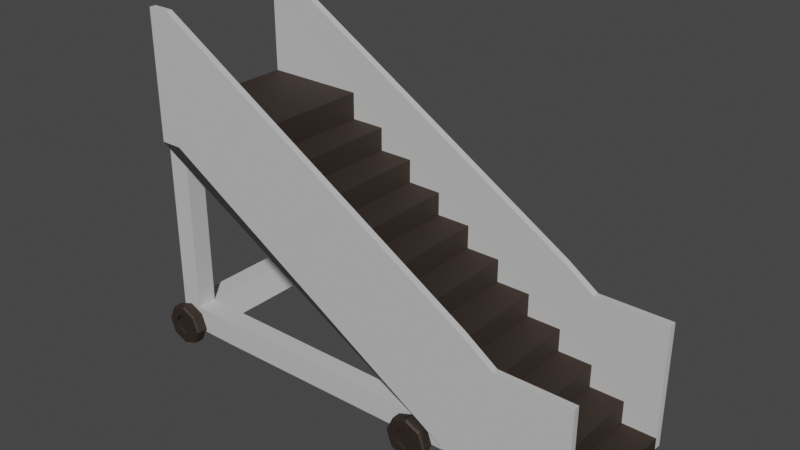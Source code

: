 # Source: StairCar.blend  (saved by Blender 3.3.6; exported with 4.5.12 LTS)
import bpy
from mathutils import Matrix  # noqa: F401  (used for matrix-valued properties, if any)

bpy.ops.wm.read_factory_settings(use_empty=True)
scene = bpy.context.scene
scene.name = 'Scene'

# ---- collections
col_collection = bpy.data.collections.new('Collection'); scene.collection.children.link(col_collection)

# ---- images (referenced by path relative to the original .blend; pixels are not part of the script)
import os
ASSET_DIR = os.environ.get("B2B_ASSET_DIR", "")  # directory of the original .blend (textures are referenced by path, not embedded)
HERE = os.path.dirname(os.path.abspath(__file__))  # packed textures are extracted next to this script under _unpacked/

def load_image(name, relpath, width, height, colorspace="sRGB"):
    """Load a texture the original file referenced (path relative to the .blend, or extracted next to this script)."""
    p = next((c for c in (os.path.join(HERE, relpath), os.path.join(ASSET_DIR, relpath)) if relpath and os.path.exists(c)), "")
    if p:
        img = bpy.data.images.load(p, check_existing=True)
        img.name = name
    else:  # same state as the original file: an image datablock whose file is absent (Cycles renders it pink)
        img = bpy.data.images.new(name, width, height)
        img.source = "FILE"
        img.filepath = "//" + (relpath or name)
    img.colorspace_settings.name = colorspace
    return img
img_image = load_image('Image', '', 1024, 1024, 'Non-Color')

# ---- materials (node trees are filled in below, after node groups)
mat_main = bpy.data.materials.new('Main')
mat_main.use_transparent_shadow = False
mat_main.diffuse_color = (0.898, 0.898, 0.898, 1.0)
mat_main.roughness = 0.7622
mat_main.specular_intensity = 1.0
mat_main.metallic = 1.0
mat_dark = bpy.data.materials.new('Dark')
mat_dark.use_transparent_shadow = False
mat_dark.diffuse_color = (0.09804, 0.07451, 0.06275, 1.0)
mat_dark.roughness = 0.7622
mat_dark.specular_intensity = 1.0
mat_dark.metallic = 1.0
mat_sec = bpy.data.materials.new('Sec')
mat_sec.use_transparent_shadow = False
mat_sec.diffuse_color = (0.1059, 0.4039, 0.0, 1.0)
mat_sec.roughness = 0.7622
mat_sec.specular_intensity = 1.0
mat_sec.metallic = 1.0

# ---- material node trees
mat_main.use_nodes = True; mat_main.node_tree.nodes.clear()
_N = mat_main.node_tree.nodes; _L = mat_main.node_tree.links
n0 = _N.new('ShaderNodeBsdfPrincipled'); n0.name = 'Principled BSDF'; n0.location = (10, 300)
n0.distribution = 'GGX'
n0.subsurface_method = 'RANDOM_WALK_SKIN'
n0.inputs[0].default_value = (0.7084, 0.7084, 0.7084, 1.0)
n0.inputs[2].default_value = 0.7622
n0.inputs[3].default_value = 1.45
n0.inputs[13].default_value = 1.0
n0.inputs[27].default_value = (0.0, 0.0, 0.0, 1.0)
n0.inputs[28].default_value = 1.0
n1 = _N.new('ShaderNodeOutputMaterial'); n1.name = 'Material Output'; n1.location = (300, 300)
n2 = _N.new('ShaderNodeNormalMap'); n2.name = 'Normal Map'; n2.location = (-300, -300)
n2.label = 'Normal/Map'
n3 = _N.new('ShaderNodeTexImage'); n3.name = 'Image Texture'; n3.location = (-300, 300)
n3.image = img_image
_L.new(n0.outputs[0], n1.inputs[0])
_L.new(n2.outputs[0], n0.inputs[5])
_L.new(n3.outputs[0], n0.inputs[1])
n1.is_active_output = True
mat_dark.use_nodes = True; mat_dark.node_tree.nodes.clear()
_N = mat_dark.node_tree.nodes; _L = mat_dark.node_tree.links
n0 = _N.new('ShaderNodeBsdfPrincipled'); n0.name = 'Principled BSDF'; n0.location = (10, 300)
n0.distribution = 'GGX'
n0.subsurface_method = 'RANDOM_WALK_SKIN'
n0.inputs[0].default_value = (0.09804, 0.07451, 0.06275, 1.0)
n0.inputs[1].default_value = 1.0
n0.inputs[2].default_value = 0.7622
n0.inputs[3].default_value = 1.45
n0.inputs[13].default_value = 1.0
n0.inputs[27].default_value = (0.0, 0.0, 0.0, 1.0)
n0.inputs[28].default_value = 1.0
n1 = _N.new('ShaderNodeOutputMaterial'); n1.name = 'Material Output'; n1.location = (300, 300)
n2 = _N.new('ShaderNodeNormalMap'); n2.name = 'Normal Map'; n2.location = (-300, -300)
n2.label = 'Normal/Map'
_L.new(n0.outputs[0], n1.inputs[0])
_L.new(n2.outputs[0], n0.inputs[5])
n1.is_active_output = True
mat_sec.use_nodes = True; mat_sec.node_tree.nodes.clear()
_N = mat_sec.node_tree.nodes; _L = mat_sec.node_tree.links
n0 = _N.new('ShaderNodeBsdfPrincipled'); n0.name = 'Principled BSDF'; n0.location = (10, 300)
n0.distribution = 'GGX'
n0.subsurface_method = 'RANDOM_WALK_SKIN'
n0.inputs[1].default_value = 1.0
n0.inputs[2].default_value = 0.7622
n0.inputs[3].default_value = 1.45
n0.inputs[13].default_value = 1.0
n0.inputs[27].default_value = (0.0, 0.0, 0.0, 1.0)
n0.inputs[28].default_value = 1.0
n1 = _N.new('ShaderNodeOutputMaterial'); n1.name = 'Material Output'; n1.location = (300, 300)
n2 = _N.new('ShaderNodeNormalMap'); n2.name = 'Normal Map'; n2.location = (-300, -300)
n2.label = 'Normal/Map'
n3 = _N.new('ShaderNodeBrightContrast'); n3.name = 'Bright/Contrast'; n3.location = (-300, 600)
n3.inputs[0].default_value = (0.0382, 0.09306, 0.2502, 1.0)
_L.new(n0.outputs[0], n1.inputs[0])
_L.new(n2.outputs[0], n0.inputs[5])
_L.new(n3.outputs[0], n0.inputs[0])
n1.is_active_output = True

# ---- world
world_world = bpy.data.worlds.new('World'); scene.world = world_world
world_world.use_nodes = True; world_world.node_tree.nodes.clear()
_N = world_world.node_tree.nodes; _L = world_world.node_tree.links
n0 = _N.new('ShaderNodeOutputWorld'); n0.name = 'World Output'; n0.location = (300, 300)
n1 = _N.new('ShaderNodeBackground'); n1.name = 'Background'; n1.location = (10, 300)
n1.inputs[0].default_value = (0.05088, 0.05088, 0.05088, 1.0)
_L.new(n1.outputs[0], n0.inputs[0])
n0.is_active_output = True
world_world.color = (0.05088, 0.05088, 0.05088)
world_world.use_sun_shadow = False
world_world.sun_shadow_jitter_overblur = 0.0

# ---- meshes
me_airplane_004 = bpy.data.meshes.new('Airplane.004')
me_airplane_004.from_pydata([(0.03962, 0.2788, -0.0009398), (0.02907, 0.2503, -0.0009137), (0.001478, 0.2377, -0.0008453), (-0.02698, 0.2482, -0.0007746), (-0.03964, 0.2758, -0.000743), (-0.02908, 0.3043, -0.0007691), (-0.001494, 0.3169, -0.0008375), (0.02696, 0.3064, -0.0009082), (0.1278, 0.2821, -0.1433), (0.09365, 0.1901, -0.1432), (0.004444, 0.1491, -0.143), (-0.08758, 0.1833, -0.1428), (-0.1285, 0.2725, -0.1427), (-0.09438, 0.3645, -0.1428), (-0.005166, 0.4054, -0.143), (0.08686, 0.3713, -0.1432), (0.1279, 0.2821, -0.1054), (0.09375, 0.1901, -0.1053), (0.004538, 0.1491, -0.1051), (-0.08749, 0.1833, -0.1048), (-0.1284, 0.2725, -0.1047), (-0.09428, 0.3645, -0.1048), (-0.005072, 0.4054, -0.105), (0.08695, 0.3713, -0.1053), (0.2493, 0.2866, -0.01959), (0.2294, 0.2859, 0.0002598), (0.1829, 0.1076, -0.01943), (0.1683, 0.1212, 0.0004106), (0.009295, 0.02797, -0.019), (0.008596, 0.04793, 0.0008066), (-0.1697, 0.09438, -0.01855), (-0.1561, 0.109, 0.001216), (-0.2494, 0.2679, -0.01835), (-0.2294, 0.2687, 0.001398), (-0.183, 0.447, -0.01852), (-0.1683, 0.4334, 0.001248), (-0.009402, 0.5266, -0.01895), (-0.008604, 0.5067, 0.0008516), (0.1696, 0.4602, -0.01939), (0.1561, 0.4456, 0.0004425), (0.249, 0.2866, -0.1236), (0.229, 0.2859, -0.1436), (0.1826, 0.1076, -0.1235), (0.1679, 0.1212, -0.1434), (0.009037, 0.02797, -0.123), (0.008239, 0.04793, -0.143), (-0.17, 0.09438, -0.1226), (-0.1565, 0.109, -0.1426), (-0.2496, 0.2679, -0.1224), (-0.2297, 0.2687, -0.1424), (-0.1832, 0.447, -0.1226), (-0.1686, 0.4334, -0.1426), (-0.00966, 0.5266, -0.123), (-0.008961, 0.5067, -0.143), (0.1694, 0.4602, -0.1234), (0.1557, 0.4456, -0.1434), (5.191, -0.01476, 0.002761), (0.8848, 2.905, 0.002759), (0.8848, 2.905, 1.682), (4.789, 0.1241, 0.002761), (4.379, 0.3979, 0.002761), (3.969, 0.6718, 0.00276), (3.559, 0.9457, 0.00276), (3.149, 1.22, 0.00276), (2.739, 1.493, 0.00276), (2.329, 1.767, 0.00276), (1.919, 2.043, 0.002759), (1.509, 2.315, 0.002759), (1.099, 2.589, 0.002759), (1.099, 2.589, 1.682), (1.509, 2.315, 1.682), (1.919, 2.043, 1.682), (2.329, 1.767, 1.682), (2.739, 1.493, 1.682), (3.149, 1.22, 1.682), (3.559, 0.9457, 1.682), (3.969, 0.6718, 1.682), (4.379, 0.3979, 1.682), (4.789, 0.1241, 1.682), (1.099, 2.905, 0.002759), (5.191, 0.1241, 1.682), (5.191, 0.1241, 0.002761), (4.789, 0.3979, 0.002761), (4.379, 0.6718, 0.002761), (3.969, 0.9457, 0.00276), (3.559, 1.22, 0.00276), (3.149, 1.493, 0.00276), (2.739, 1.767, 0.00276), (2.329, 2.039, 0.00276), (1.919, 2.315, 0.002759), (1.509, 2.589, 0.002759), (1.099, 2.905, 1.682), (1.509, 2.589, 1.682), (1.919, 2.315, 1.682), (2.329, 2.039, 1.682), (2.739, 1.767, 1.682), (3.149, 1.493, 1.682), (3.559, 1.22, 1.682), (3.969, 0.9457, 1.682), (4.379, 0.6718, 1.682), (4.789, 0.3979, 1.682), (-0.1083, 2.905, 0.002759), (-0.1083, 2.905, 1.682), (-0.1083, 2.554, 0.002759), (4.326, 0.2625, 0.002761), (3.422, 0.5206, 0.00276), (3.422, 0.5206, 1.682), (0.1429, 2.554, 0.2312), (0.1429, 2.554, 1.454), (-0.1083, 2.554, 0.2312), (-0.1083, 2.554, 1.454), (3.786, 0.2625, 1.454), (3.786, 0.2625, 0.2312), (3.415, 0.5206, 1.454), (3.415, 0.5206, 0.2312), (0.1429, 0.5104, 1.454), (0.1429, 0.5104, 1.682), (-0.1147, 0.5104, 1.454), (-0.1147, 0.5104, 1.682), (-0.1147, 0.5104, 0.002759), (0.1429, 0.5104, 0.002759), (0.1429, 0.5104, 0.2312), (-0.1147, 0.5104, 0.2312), (0.6368, 0.2094, 1.682), (0.2467, 0.2094, 0.2312), (0.6368, 0.2094, 0.002759), (0.2467, 0.2094, 1.454), (-0.1147, 0.2094, 1.122), (-0.1147, 0.2094, 1.682), (-0.1147, 0.2094, 0.002759), (-0.1147, 0.2094, 0.5626), (5.191, -0.01476, 1.682), (0.1429, 2.554, 0.002759), (0.1429, 2.554, 1.682), (-0.1083, 2.554, 1.682), (4.326, 0.2625, 1.682), (4.331, -0.01476, -0.07984), (3.539, 0.4986, -0.07984), (5.196, -0.01476, -0.07984), (5.196, -0.01476, 1.76), (0.148, 2.554, -0.07984), (0.148, 2.554, 1.76), (-0.1083, 2.554, -0.07984), (-0.1083, 2.554, 1.76), (4.331, -0.01476, 1.76), (3.539, 0.4986, 1.76), (3.955, 1.743, 0.00276), (4.326, 1.485, 1.682), (5.191, 1.485, 1.682), (0.1429, 4.054, 0.002759), (0.1429, 4.054, 1.682), (-0.1083, 4.054, 1.682), (-0.1083, 4.054, 0.002758), (3.955, 1.743, 1.682), (5.191, 1.485, 0.002761), (4.326, 1.485, 0.00276), (4.331, 1.485, -0.07984), (4.331, 1.485, 1.76), (5.196, 1.485, 1.76), (3.96, 1.743, -0.07984), (0.148, 4.054, -0.07984), (0.148, 4.054, 1.76), (-0.1083, 4.054, 1.76), (-0.1083, 4.054, -0.07984), (3.96, 1.743, 1.76), (5.196, 1.485, -0.07984), (-0.03963, 0.2788, 1.686), (-0.02907, 0.2503, 1.686), (-0.001483, 0.2377, 1.686), (0.02697, 0.2482, 1.686), (0.03963, 0.2758, 1.686), (0.02908, 0.3043, 1.686), (0.001489, 0.3169, 1.686), (-0.02697, 0.3064, 1.686), (-0.1278, 0.2821, 1.829), (-0.09366, 0.1901, 1.828), (-0.00445, 0.1491, 1.828), (0.08757, 0.1833, 1.828), (0.1285, 0.2725, 1.828), (0.09437, 0.3645, 1.828), (0.005161, 0.4054, 1.828), (-0.08686, 0.3713, 1.828), (-0.1279, 0.2821, 1.791), (-0.09375, 0.1901, 1.79), (-0.004544, 0.1491, 1.79), (0.08748, 0.1833, 1.79), (0.1284, 0.2725, 1.79), (0.09428, 0.3645, 1.79), (0.005067, 0.4054, 1.79), (-0.08696, 0.3713, 1.79), (-0.2493, 0.2866, 1.705), (-0.2294, 0.2859, 1.685), (-0.1829, 0.1076, 1.705), (-0.1683, 0.1212, 1.685), (-0.009301, 0.02797, 1.704), (-0.008601, 0.04793, 1.684), (0.1697, 0.09438, 1.704), (0.1561, 0.109, 1.684), (0.2494, 0.2679, 1.704), (0.2294, 0.2687, 1.684), (0.183, 0.447, 1.704), (0.1683, 0.4334, 1.684), (0.009397, 0.5266, 1.704), (0.008599, 0.5067, 1.684), (-0.1696, 0.4602, 1.705), (-0.1561, 0.4456, 1.685), (-0.249, 0.2866, 1.809), (-0.229, 0.2859, 1.829), (-0.1826, 0.1076, 1.809), (-0.1679, 0.1212, 1.829), (-0.009043, 0.02797, 1.808), (-0.008244, 0.04793, 1.828), (0.17, 0.09439, 1.808), (0.1565, 0.109, 1.828), (0.2496, 0.2679, 1.808), (0.2297, 0.2687, 1.828), (0.1832, 0.447, 1.808), (0.1686, 0.4334, 1.828), (0.009655, 0.5266, 1.808), (0.008956, 0.5067, 1.828), (-0.1694, 0.4602, 1.809), (-0.1557, 0.4456, 1.829), (3.311, 0.2788, 1.686), (3.321, 0.2503, 1.686), (3.349, 0.2377, 1.686), (3.377, 0.2482, 1.686), (3.39, 0.2758, 1.686), (3.379, 0.3043, 1.686), (3.352, 0.3169, 1.686), (3.323, 0.3064, 1.686), (3.223, 0.2821, 1.829), (3.257, 0.1901, 1.828), (3.346, 0.1491, 1.828), (3.438, 0.1833, 1.828), (3.479, 0.2725, 1.828), (3.445, 0.3645, 1.828), (3.356, 0.4054, 1.828), (3.264, 0.3713, 1.828), (3.222, 0.2821, 1.791), (3.257, 0.1901, 1.79), (3.346, 0.1491, 1.79), (3.438, 0.1833, 1.79), (3.479, 0.2725, 1.79), (3.445, 0.3645, 1.79), (3.355, 0.4054, 1.79), (3.263, 0.3713, 1.79), (3.101, 0.2866, 1.705), (3.121, 0.2859, 1.685), (3.168, 0.1076, 1.705), (3.182, 0.1212, 1.685), (3.341, 0.02797, 1.704), (3.342, 0.04793, 1.684), (3.52, 0.09438, 1.704), (3.506, 0.109, 1.684), (3.6, 0.2679, 1.704), (3.58, 0.2687, 1.684), (3.533, 0.447, 1.704), (3.519, 0.4334, 1.684), (3.36, 0.5266, 1.704), (3.359, 0.5067, 1.684), (3.181, 0.4602, 1.705), (3.194, 0.4456, 1.685), (3.101, 0.2866, 1.809), (3.121, 0.2859, 1.829), (3.168, 0.1076, 1.809), (3.182, 0.1212, 1.829), (3.341, 0.02797, 1.808), (3.342, 0.04793, 1.828), (3.52, 0.09439, 1.808), (3.507, 0.109, 1.828), (3.6, 0.2679, 1.808), (3.58, 0.2687, 1.828), (3.534, 0.447, 1.808), (3.519, 0.4334, 1.828), (3.36, 0.5266, 1.808), (3.359, 0.5067, 1.828), (3.181, 0.4602, 1.809), (3.195, 0.4456, 1.829), (3.39, 0.2788, -0.0009345), (3.379, 0.2503, -0.0009085), (3.352, 0.2377, -0.0008401), (3.323, 0.2482, -0.0007694), (3.311, 0.2758, -0.0007378), (3.321, 0.3043, -0.0007639), (3.349, 0.3169, -0.0008323), (3.377, 0.3064, -0.000903), (3.478, 0.2821, -0.1433), (3.444, 0.1901, -0.1432), (3.355, 0.1491, -0.143), (3.263, 0.1833, -0.1428), (3.222, 0.2725, -0.1427), (3.256, 0.3645, -0.1428), (3.345, 0.4054, -0.143), (3.437, 0.3713, -0.1432), (3.478, 0.2821, -0.1054), (3.444, 0.1901, -0.1053), (3.355, 0.1491, -0.1051), (3.263, 0.1833, -0.1048), (3.222, 0.2725, -0.1047), (3.256, 0.3645, -0.1048), (3.345, 0.4054, -0.105), (3.437, 0.3713, -0.1053), (3.6, 0.2866, -0.01959), (3.58, 0.2859, 0.000265), (3.533, 0.1076, -0.01942), (3.519, 0.1212, 0.0004158), (3.36, 0.02797, -0.01899), (3.359, 0.04793, 0.0008118), (3.181, 0.09438, -0.01855), (3.194, 0.109, 0.001221), (3.101, 0.2679, -0.01835), (3.121, 0.2687, 0.001404), (3.167, 0.447, -0.01851), (3.182, 0.4334, 0.001253), (3.341, 0.5266, -0.01894), (3.342, 0.5067, 0.0008568), (3.52, 0.4602, -0.01939), (3.506, 0.4456, 0.0004477), (3.599, 0.2866, -0.1236), (3.579, 0.2859, -0.1436), (3.533, 0.1076, -0.1235), (3.518, 0.1212, -0.1434), (3.359, 0.02797, -0.123), (3.359, 0.04793, -0.143), (3.18, 0.09438, -0.1226), (3.194, 0.109, -0.1426), (3.101, 0.2679, -0.1224), (3.121, 0.2687, -0.1424), (3.167, 0.447, -0.1226), (3.182, 0.4334, -0.1426), (3.341, 0.5266, -0.123), (3.341, 0.5067, -0.143), (3.52, 0.4602, -0.1234), (3.506, 0.4456, -0.1434)], [], [(0, 25, 39, 7), (2, 29, 27, 1), (4, 33, 31, 3), (6, 37, 35, 5), (9, 17, 16, 8), (9, 43, 45, 10), (11, 19, 18, 10), (11, 47, 49, 12), (13, 21, 20, 12), (15, 23, 22, 14), (15, 55, 41, 8), (25, 27, 26, 24), (28, 44, 42, 26), (29, 31, 30, 28), (32, 48, 46, 30), (33, 35, 34, 32), (38, 54, 52, 36), (40, 42, 43, 41), (44, 46, 47, 45), (50, 52, 53, 51), (3, 31, 29, 2), (5, 35, 33, 4), (8, 16, 23, 15), (8, 41, 43, 9), (10, 18, 17, 9), (10, 45, 47, 11), (12, 20, 19, 11), (12, 49, 51, 13), (14, 22, 21, 13), (26, 42, 40, 24), (27, 29, 28, 26), (30, 46, 44, 28), (31, 33, 32, 30), (34, 50, 48, 32), (37, 39, 38, 36), (42, 44, 45, 43), (46, 48, 49, 47), (52, 54, 55, 53), (1, 27, 25, 0), (7, 39, 37, 6), (13, 51, 53, 14), (17, 18, 19, 20, 21, 22, 23, 16), (24, 38, 39, 25), (36, 52, 50, 34), (41, 55, 54, 40), (48, 50, 51, 49), (14, 53, 55, 15), (24, 40, 54, 38), (35, 37, 36, 34), (79, 57, 58, 91), (131, 80, 78, 100, 77, 99, 76, 98, 75, 97, 74, 96, 73, 95, 72, 94, 71, 93, 70, 92, 69, 91, 58, 133, 106, 135), (108, 133, 116, 115), (132, 57, 79, 68, 90, 67, 89, 66, 88, 65, 87, 64, 86, 63, 85, 62, 84, 61, 83, 60, 82, 59, 81, 56, 104, 105), (114, 107, 132, 105), (81, 59, 78, 80), (82, 60, 77, 100), (83, 61, 76, 99), (84, 62, 75, 98), (85, 63, 74, 97), (86, 64, 73, 96), (87, 65, 72, 95), (88, 66, 71, 94), (89, 67, 70, 93), (90, 68, 69, 92), (67, 90, 92, 70), (66, 89, 93, 71), (65, 88, 94, 72), (64, 87, 95, 73), (63, 86, 96, 74), (62, 85, 97, 75), (61, 84, 98, 76), (60, 83, 99, 77), (59, 82, 100, 78), (56, 81, 80, 131), (68, 79, 91, 69), (134, 102, 101, 103, 109, 110), (133, 58, 102, 134), (57, 132, 103, 101), (58, 57, 101, 102), (104, 112, 124, 125), (112, 114, 121, 124), (111, 113, 114, 112), (106, 133, 108, 113), (113, 108, 107, 114), (134, 110, 117, 118), (107, 108, 110, 109), (122, 117, 115, 121), (107, 109, 122, 121), (133, 134, 118, 116), (110, 108, 115, 117), (109, 103, 119, 122), (103, 132, 120, 119), (132, 107, 121, 120), (135, 106, 116, 123), (114, 105, 120, 121), (113, 111, 126, 115), (105, 104, 125, 120), (106, 113, 115, 116), (111, 135, 123, 126), (126, 123, 128, 127), (125, 124, 130, 129), (116, 118, 128, 123), (122, 130, 127, 117), (122, 119, 129, 130), (119, 120, 125, 129), (118, 117, 127, 128), (126, 124, 121, 115), (127, 130, 124, 126), (142, 163, 160, 140), (133, 150, 153, 106), (104, 155, 146, 105), (143, 162, 151, 134), (141, 161, 162, 143), (56, 154, 155, 104), (154, 165, 156, 155), (155, 156, 159, 146), (149, 160, 163, 152), (146, 159, 160, 149), (150, 161, 164, 153), (153, 164, 157, 147), (151, 162, 161, 150), (147, 157, 158, 148), (131, 148, 158, 139), (144, 157, 164, 145), (135, 147, 148, 131), (103, 152, 163, 142), (136, 156, 165, 138), (105, 146, 149, 132), (137, 105, 146, 159), (145, 164, 161, 141), (134, 151, 150, 133), (137, 159, 156, 136), (138, 165, 154, 56), (132, 149, 152, 103), (139, 158, 157, 144), (104, 136, 156, 155), (106, 153, 147, 135), (140, 160, 159, 137), (166, 191, 205, 173), (168, 195, 193, 167), (170, 199, 197, 169), (172, 203, 201, 171), (175, 183, 182, 174), (175, 209, 211, 176), (177, 185, 184, 176), (177, 213, 215, 178), (179, 187, 186, 178), (181, 189, 188, 180), (181, 221, 207, 174), (191, 193, 192, 190), (194, 210, 208, 192), (195, 197, 196, 194), (198, 214, 212, 196), (199, 201, 200, 198), (204, 220, 218, 202), (206, 208, 209, 207), (210, 212, 213, 211), (216, 218, 219, 217), (169, 197, 195, 168), (171, 201, 199, 170), (174, 182, 189, 181), (174, 207, 209, 175), (176, 184, 183, 175), (176, 211, 213, 177), (178, 186, 185, 177), (178, 215, 217, 179), (180, 188, 187, 179), (192, 208, 206, 190), (193, 195, 194, 192), (196, 212, 210, 194), (197, 199, 198, 196), (200, 216, 214, 198), (203, 205, 204, 202), (208, 210, 211, 209), (212, 214, 215, 213), (218, 220, 221, 219), (167, 193, 191, 166), (173, 205, 203, 172), (179, 217, 219, 180), (183, 184, 185, 186, 187, 188, 189, 182), (190, 204, 205, 191), (202, 218, 216, 200), (207, 221, 220, 206), (214, 216, 217, 215), (180, 219, 221, 181), (190, 206, 220, 204), (201, 203, 202, 200), (222, 247, 261, 229), (224, 251, 249, 223), (226, 255, 253, 225), (228, 259, 257, 227), (231, 239, 238, 230), (231, 265, 267, 232), (233, 241, 240, 232), (233, 269, 271, 234), (235, 243, 242, 234), (237, 245, 244, 236), (237, 277, 263, 230), (247, 249, 248, 246), (250, 266, 264, 248), (251, 253, 252, 250), (254, 270, 268, 252), (255, 257, 256, 254), (260, 276, 274, 258), (262, 264, 265, 263), (266, 268, 269, 267), (272, 274, 275, 273), (225, 253, 251, 224), (227, 257, 255, 226), (230, 238, 245, 237), (230, 263, 265, 231), (232, 240, 239, 231), (232, 267, 269, 233), (234, 242, 241, 233), (234, 271, 273, 235), (236, 244, 243, 235), (248, 264, 262, 246), (249, 251, 250, 248), (252, 268, 266, 250), (253, 255, 254, 252), (256, 272, 270, 254), (259, 261, 260, 258), (264, 266, 267, 265), (268, 270, 271, 269), (274, 276, 277, 275), (223, 249, 247, 222), (229, 261, 259, 228), (235, 273, 275, 236), (239, 240, 241, 242, 243, 244, 245, 238), (246, 260, 261, 247), (258, 274, 272, 256), (263, 277, 276, 262), (270, 272, 273, 271), (236, 275, 277, 237), (246, 262, 276, 260), (257, 259, 258, 256), (278, 303, 317, 285), (280, 307, 305, 279), (282, 311, 309, 281), (284, 315, 313, 283), (287, 295, 294, 286), (287, 321, 323, 288), (289, 297, 296, 288), (289, 325, 327, 290), (291, 299, 298, 290), (293, 301, 300, 292), (293, 333, 319, 286), (303, 305, 304, 302), (306, 322, 320, 304), (307, 309, 308, 306), (310, 326, 324, 308), (311, 313, 312, 310), (316, 332, 330, 314), (318, 320, 321, 319), (322, 324, 325, 323), (328, 330, 331, 329), (281, 309, 307, 280), (283, 313, 311, 282), (286, 294, 301, 293), (286, 319, 321, 287), (288, 296, 295, 287), (288, 323, 325, 289), (290, 298, 297, 289), (290, 327, 329, 291), (292, 300, 299, 291), (304, 320, 318, 302), (305, 307, 306, 304), (308, 324, 322, 306), (309, 311, 310, 308), (312, 328, 326, 310), (315, 317, 316, 314), (320, 322, 323, 321), (324, 326, 327, 325), (330, 332, 333, 331), (279, 305, 303, 278), (285, 317, 315, 284), (291, 329, 331, 292), (295, 296, 297, 298, 299, 300, 301, 294), (302, 316, 317, 303), (314, 330, 328, 312), (319, 333, 332, 318), (326, 328, 329, 327), (292, 331, 333, 293), (302, 318, 332, 316), (313, 315, 314, 312), (103, 142, 140, 137, 105, 132), (133, 106, 145, 141, 143, 134)])
me_airplane_004.polygons.foreach_set('material_index', [1, 1, 1, 1, 1, 1, 1, 1, 1, 1, 1, 1, 1, 1, 1, 1, 1, 1, 1, 1, 1, 1, 1, 1, 1, 1, 1, 1, 1, 1, 1, 1, 1, 1, 1, 1, 1, 1, 1, 1, 1, 1, 1, 1, 1, 1, 1, 1, 1, 1, 0, 0, 0, 0, 1, 1, 1, 1, 1, 1, 1, 1, 1, 1, 1, 1, 1, 1, 1, 1, 1, 1, 1, 1, 1, 0, 0, 0, 1, 0, 0, 0, 0, 0, 0, 0, 0, 0, 0, 0, 0, 0, 0, 0, 0, 0, 0, 0, 0, 0, 0, 0, 0, 0, 0, 0, 0, 0, 0, 0, 0, 0, 0, 0, 0, 0, 0, 0, 0, 0, 0, 0, 0, 0, 0, 0, 0, 0, 0, 0, 0, 0, 0, 0, 0, 0, 0, 0, 1, 1, 1, 1, 1, 1, 1, 1, 1, 1, 1, 1, 1, 1, 1, 1, 1, 1, 1, 1, 1, 1, 1, 1, 1, 1, 1, 1, 1, 1, 1, 1, 1, 1, 1, 1, 1, 1, 1, 1, 1, 1, 1, 1, 1, 1, 1, 1, 1, 1, 1, 1, 1, 1, 1, 1, 1, 1, 1, 1, 1, 1, 1, 1, 1, 1, 1, 1, 1, 1, 1, 1, 1, 1, 1, 1, 1, 1, 1, 1, 1, 1, 1, 1, 1, 1, 1, 1, 1, 1, 1, 1, 1, 1, 1, 1, 1, 1, 1, 1, 1, 1, 1, 1, 1, 1, 1, 1, 1, 1, 1, 1, 1, 1, 1, 1, 1, 1, 1, 1, 1, 1, 1, 1, 1, 1, 1, 1, 1, 1, 1, 1, 1, 1, 1, 1, 1, 1, 1, 1, 1, 1, 1, 1, 1, 1, 1, 0, 0])
_uv = me_airplane_004.uv_layers.new(name='UVMap')
_uv.uv.foreach_set('vector', [0.0, 0.0, 0.0, 0.0, 0.0, 0.0, 0.0, 0.0, 0.0, 0.0, 0.0, 0.0, 0.0, 0.0, 0.0, 0.0, 0.0, 0.0, 0.0, 0.0, 0.0, 0.0, 0.0, 0.0, 0.0, 0.0, 0.0, 0.0, 0.0, 0.0, 0.0, 0.0, 0.0, 0.0, 0.0, 0.0, 0.0, 0.0, 0.0, 0.0, 0.0, 0.0, 0.0, 0.0, 0.0, 0.0, 0.0, 0.0, 0.0, 0.0, 0.0, 0.0, 0.0, 0.0, 0.0, 0.0, 0.0, 0.0, 0.0, 0.0, 0.0, 0.0, 0.0, 0.0, 0.0, 0.0, 0.0, 0.0, 0.0, 0.0, 0.0, 0.0, 0.0, 0.0, 0.0, 0.0, 0.0, 0.0, 0.0, 0.0, 0.0, 0.0, 0.0, 0.0, 0.0, 0.0, 0.0, 0.0, 0.0, 0.0, 0.0, 0.0, 0.0, 0.0, 0.0, 0.0, 0.0, 0.0, 0.0, 0.0, 0.0, 0.0, 0.0, 0.0, 0.0, 0.0, 0.0, 0.0, 0.0, 0.0, 0.0, 0.0, 0.0, 0.0, 0.0, 0.0, 0.0, 0.0, 0.0, 0.0, 0.0, 0.0, 0.0, 0.0, 0.0, 0.0, 0.0, 0.0, 0.0, 0.0, 0.0, 0.0, 0.0, 0.0, 0.0, 0.0, 0.0, 0.0, 0.0, 0.0, 0.0, 0.0, 0.0, 0.0, 0.0, 0.0, 0.0, 0.0, 0.0, 0.0, 0.0, 0.0, 0.0, 0.0, 0.0, 0.0, 0.0, 0.0, 0.0, 0.0, 0.0, 0.0, 0.0, 0.0, 0.0, 0.0, 0.0, 0.0, 0.0, 0.0, 0.0, 0.0, 0.0, 0.0, 0.0, 0.0, 0.0, 0.0, 0.0, 0.0, 0.0, 0.0, 0.0, 0.0, 0.0, 0.0, 0.0, 0.0, 0.0, 0.0, 0.0, 0.0, 0.0, 0.0, 0.0, 0.0, 0.0, 0.0, 0.0, 0.0, 0.0, 0.0, 0.0, 0.0, 0.0, 0.0, 0.0, 0.0, 0.0, 0.0, 0.0, 0.0, 0.0, 0.0, 0.0, 0.0, 0.0, 0.0, 0.0, 0.0, 0.0, 0.0, 0.0, 0.0, 0.0, 0.0, 0.0, 0.0, 0.0, 0.0, 0.0, 0.0, 0.0, 0.0, 0.0, 0.0, 0.0, 0.0, 0.0, 0.0, 0.0, 0.0, 0.0, 0.0, 0.0, 0.0, 0.0, 0.0, 0.0, 0.0, 0.0, 0.0, 0.0, 0.0, 0.0, 0.0, 0.0, 0.0, 0.0, 0.0, 0.0, 0.0, 0.0, 0.0, 0.0, 0.0, 0.0, 0.0, 0.0, 0.0, 0.0, 0.0, 0.0, 0.0, 0.0, 0.0, 0.0, 0.0, 0.0, 0.0, 0.0, 0.0, 0.0, 0.0, 0.0, 0.0, 0.0, 0.0, 0.0, 0.0, 0.0, 0.0, 0.0, 0.0, 0.0, 0.0, 0.0, 0.0, 0.0, 0.0, 0.0, 0.0, 0.0, 0.0, 0.0, 0.0, 0.0, 0.0, 0.0, 0.0, 0.0, 0.0, 0.0, 0.0, 0.0, 0.0, 0.0, 0.0, 0.0, 0.0, 0.0, 0.0, 0.0, 0.0, 0.0, 0.0, 0.0, 0.0, 0.0, 0.0, 0.0, 0.0, 0.0, 0.0, 0.0, 0.0, 0.0, 0.0, 0.0, 0.0, 0.0, 0.0, 0.0, 0.0, 0.0, 0.0, 0.0, 0.0, 0.0, 0.0, 0.0, 0.0, 0.0, 0.0, 0.0, 0.0, 0.0, 0.0, 0.0, 0.0, 0.0, 0.0, 0.0, 0.0, 0.0, 0.0, 0.0, 0.0, 0.0, 0.0, 0.0, 0.0, 0.0, 0.0, 0.0, 0.0, 0.0, 0.0, 0.0, 0.0, 0.0, 0.0, 0.0, 0.0, 0.0, 0.0, 0.0, 0.0, 0.0, 0.0, 0.0, 0.0, 0.0, 0.0, 0.0, 0.0, 0.0, 0.0, 0.0, 0.0, 0.6136, 0.0, 0.625, 0.0, 0.625, 0.25, 0.6136, 0.25, 0.375, 0.25, 0.3864, 0.2614, 0.3977, 0.2727, 0.4091, 0.2841, 0.4205, 0.2955, 0.4318, 0.3068, 0.4432, 0.3182, 0.4545, 0.3295, 0.4659, 0.3409, 0.4773, 0.3523, 0.4886, 0.3636, 0.5, 0.375, 0.5114, 0.3864, 0.5227, 0.3977, 0.5341, 0.4091, 0.5455, 0.4205, 0.5568, 0.4318, 0.5682, 0.4432, 0.5795, 0.4545, 0.5909, 0.4659, 0.6023, 0.4773, 0.6136, 0.4886, 0.625, 0.5, 0.375, 0.5, 0.375, 0.3876, 0.375, 0.375, 0.375, 0.5833, 0.375, 0.5, 0.375, 0.5, 0.375, 0.5833, 0.375, 0.75, 0.625, 1.0, 0.6136, 1.0, 0.6023, 1.0, 0.5909, 1.0, 0.5795, 1.0, 0.5682, 1.0, 0.5568, 1.0, 0.5455, 1.0, 0.5341, 1.0, 0.5227, 1.0, 0.5114, 1.0, 0.5, 1.0, 0.4886, 1.0, 0.4773, 1.0, 0.4659, 1.0, 0.4545, 1.0, 0.4432, 1.0, 0.4318, 1.0, 0.4205, 1.0, 0.4091, 1.0, 0.3977, 1.0, 0.3864, 1.0, 0.375, 1.0, 0.375, 0.875, 0.375, 0.8624, 0.2626, 0.6667, 0.375, 0.6667, 0.375, 0.75, 0.2626, 0.75, 0.3864, 0.0, 0.3977, 0.0, 0.3977, 0.25, 0.3864, 0.25, 0.4091, 0.0, 0.4205, 0.0, 0.4205, 0.25, 0.4091, 0.25, 0.4318, 0.0, 0.4432, 0.0, 0.4432, 0.25, 0.4318, 0.25, 0.4545, 0.0, 0.4659, 0.0, 0.4659, 0.25, 0.4545, 0.25, 0.4773, 0.0, 0.4886, 0.0, 0.4886, 0.25, 0.4773, 0.25, 0.5, 0.0, 0.5114, 0.0, 0.5114, 0.25, 0.5, 0.25, 0.5227, 0.0, 0.5341, 0.0, 0.5341, 0.25, 0.5227, 0.25, 0.5455, 0.0, 0.5568, 0.0, 0.5568, 0.25, 0.5455, 0.25, 0.5682, 0.0, 0.5795, 0.0, 0.5795, 0.25, 0.5682, 0.25, 0.5909, 0.0, 0.6023, 0.0, 0.6023, 0.25, 0.5909, 0.25, 0.5795, 0.0, 0.5909, 0.0, 0.5909, 0.25, 0.5795, 0.25, 0.5568, 0.0, 0.5682, 0.0, 0.5682, 0.25, 0.5568, 0.25, 0.5341, 0.0, 0.5455, 0.0, 0.5455, 0.25, 0.5341, 0.25, 0.5114, 0.0, 0.5227, 0.0, 0.5227, 0.25, 0.5114, 0.25, 0.4886, 0.0, 0.5, 0.0, 0.5, 0.25, 0.4886, 0.25, 0.4659, 0.0, 0.4773, 0.0, 0.4773, 0.25, 0.4659, 0.25, 0.4432, 0.0, 0.4545, 0.0, 0.4545, 0.25, 0.4432, 0.25, 0.4205, 0.0, 0.4318, 0.0, 0.4318, 0.25, 0.4205, 0.25, 0.3977, 0.0, 0.4091, 0.0, 0.4091, 0.25, 0.3977, 0.25, 0.375, 0.0, 0.3864, 0.0, 0.3864, 0.25, 0.375, 0.25, 0.6023, 0.0, 0.6136, 0.0, 0.6136, 0.25, 0.6023, 0.25, 0.375, 0.5, 0.625, 0.5, 0.625, 0.75, 0.375, 0.75, 0.375, 0.6667, 0.375, 0.5833, 0.375, 0.5, 0.625, 0.5, 0.625, 0.5, 0.375, 0.5, 0.625, 1.0, 0.375, 0.75, 0.375, 0.75, 0.625, 1.0, 0.625, 0.25, 0.625, 0.0, 0.625, 0.0, 0.625, 0.25, 0.25, 0.75, 0.25, 0.6667, 0.25, 0.6667, 0.25, 0.75, 0.25, 0.6667, 0.2626, 0.6667, 0.2626, 0.6667, 0.25, 0.6667, 0.25, 0.5833, 0.2626, 0.5833, 0.2626, 0.6667, 0.25, 0.6667, 0.2626, 0.5, 0.375, 0.5, 0.375, 0.5833, 0.2626, 0.5833, 0.2626, 0.5833, 0.375, 0.5833, 0.375, 0.6667, 0.2626, 0.6667, 0.375, 0.5, 0.375, 0.5833, 0.375, 0.5833, 0.375, 0.5, 0.375, 0.6667, 0.375, 0.5833, 0.375, 0.5833, 0.375, 0.6667, 0.375, 0.6667, 0.375, 0.5833, 0.375, 0.5833, 0.375, 0.6667, 0.375, 0.6667, 0.375, 0.6667, 0.375, 0.6667, 0.375, 0.6667, 0.375, 0.5, 0.375, 0.5, 0.375, 0.5, 0.375, 0.5, 0.375, 0.5833, 0.375, 0.5833, 0.375, 0.5833, 0.375, 0.5833, 0.375, 0.6667, 0.375, 0.75, 0.375, 0.75, 0.375, 0.6667, 0.375, 0.75, 0.375, 0.75, 0.375, 0.75, 0.375, 0.75, 0.375, 0.75, 0.375, 0.6667, 0.375, 0.6667, 0.375, 0.75, 0.375, 0.375, 0.375, 0.3876, 0.375, 0.3876, 0.375, 0.375, 0.2626, 0.6667, 0.2626, 0.75, 0.2626, 0.75, 0.2626, 0.6667, 0.2626, 0.5833, 0.25, 0.5833, 0.25, 0.5833, 0.2626, 0.5833, 0.375, 0.8624, 0.375, 0.875, 0.375, 0.875, 0.375, 0.8624, 0.2626, 0.5, 0.2626, 0.5833, 0.2626, 0.5833, 0.2626, 0.5, 0.25, 0.5833, 0.25, 0.5, 0.25, 0.5, 0.25, 0.5833, 0.375, 0.5833, 0.375, 0.5, 0.375, 0.5, 0.375, 0.5833, 0.375, 0.75, 0.375, 0.6667, 0.375, 0.6667, 0.375, 0.75, 0.375, 0.5, 0.375, 0.5, 0.375, 0.5, 0.375, 0.5, 0.375, 0.6667, 0.375, 0.6667, 0.375, 0.5833, 0.375, 0.5833, 0.375, 0.6667, 0.375, 0.75, 0.375, 0.75, 0.375, 0.6667, 0.375, 0.75, 0.375, 0.75, 0.375, 0.75, 0.375, 0.75, 0.375, 0.5, 0.375, 0.5833, 0.375, 0.5833, 0.375, 0.5, 0.25, 0.5833, 0.25, 0.6667, 0.2626, 0.6667, 0.375, 0.5833, 0.375, 0.5833, 0.375, 0.6667, 0.375, 0.6667, 0.25, 0.5833, 0.0, 0.0, 0.0, 0.0, 0.0, 0.0, 0.0, 0.0, 0.375, 0.5, 0.375, 0.5, 0.375, 0.3876, 0.375, 0.3876, 0.375, 0.875, 0.375, 0.875, 0.375, 0.8624, 0.375, 0.8624, 0.0, 0.0, 0.0, 0.0, 0.0, 0.0, 0.0, 0.0, 0.0, 0.0, 0.0, 0.0, 0.0, 0.0, 0.0, 0.0, 0.375, 1.0, 0.375, 1.0, 0.375, 0.875, 0.375, 0.875, 0.375, 1.0, 0.375, 1.0, 0.375, 0.875, 0.375, 0.875, 0.375, 0.875, 0.375, 0.875, 0.375, 0.8624, 0.375, 0.8624, 0.375, 0.75, 0.375, 0.75, 0.375, 0.75, 0.375, 0.75, 0.375, 0.8624, 0.375, 0.8624, 0.375, 0.75, 0.375, 0.75, 0.375, 0.5, 0.375, 0.5, 0.375, 0.3876, 0.375, 0.3876, 0.375, 0.3876, 0.375, 0.3876, 0.375, 0.375, 0.375, 0.375, 0.375, 0.5, 0.375, 0.5, 0.375, 0.5, 0.375, 0.5, 0.375, 0.375, 0.375, 0.375, 0.375, 0.25, 0.375, 0.25, 0.0, 0.0, 0.0, 0.0, 0.0, 0.0, 0.0, 0.0, 0.0, 0.0, 0.0, 0.0, 0.0, 0.0, 0.0, 0.0, 0.375, 0.375, 0.375, 0.375, 0.375, 0.25, 0.375, 0.25, 0.0, 0.0, 0.0, 0.0, 0.0, 0.0, 0.0, 0.0, 0.0, 0.0, 0.0, 0.0, 0.0, 0.0, 0.0, 0.0, 0.375, 0.8624, 0.375, 0.8624, 0.375, 0.75, 0.375, 0.75, 0.0, 0.0, 0.0, 0.0, 0.0, 0.0, 0.0, 0.0, 0.0, 0.0, 0.0, 0.0, 0.0, 0.0, 0.0, 0.0, 0.375, 0.5, 0.375, 0.5, 0.375, 0.5, 0.375, 0.5, 0.0, 0.0, 0.0, 0.0, 0.0, 0.0, 0.0, 0.0, 0.0, 0.0, 0.0, 0.0, 0.0, 0.0, 0.0, 0.0, 0.375, 0.75, 0.375, 0.75, 0.375, 0.75, 0.375, 0.75, 0.0, 0.0, 0.0, 0.0, 0.0, 0.0, 0.0, 0.0, 0.0, 0.0, 0.0, 0.0, 0.0, 0.0, 0.0, 0.0, 0.375, 0.3876, 0.375, 0.3876, 0.375, 0.375, 0.375, 0.375, 0.0, 0.0, 0.0, 0.0, 0.0, 0.0, 0.0, 0.0, 0.0, 0.0, 0.0, 0.0, 0.0, 0.0, 0.0, 0.0, 0.0, 0.0, 0.0, 0.0, 0.0, 0.0, 0.0, 0.0, 0.0, 0.0, 0.0, 0.0, 0.0, 0.0, 0.0, 0.0, 0.0, 0.0, 0.0, 0.0, 0.0, 0.0, 0.0, 0.0, 0.0, 0.0, 0.0, 0.0, 0.0, 0.0, 0.0, 0.0, 0.0, 0.0, 0.0, 0.0, 0.0, 0.0, 0.0, 0.0, 0.0, 0.0, 0.0, 0.0, 0.0, 0.0, 0.0, 0.0, 0.0, 0.0, 0.0, 0.0, 0.0, 0.0, 0.0, 0.0, 0.0, 0.0, 0.0, 0.0, 0.0, 0.0, 0.0, 0.0, 0.0, 0.0, 0.0, 0.0, 0.0, 0.0, 0.0, 0.0, 0.0, 0.0, 0.0, 0.0, 0.0, 0.0, 0.0, 0.0, 0.0, 0.0, 0.0, 0.0, 0.0, 0.0, 0.0, 0.0, 0.0, 0.0, 0.0, 0.0, 0.0, 0.0, 0.0, 0.0, 0.0, 0.0, 0.0, 0.0, 0.0, 0.0, 0.0, 0.0, 0.0, 0.0, 0.0, 0.0, 0.0, 0.0, 0.0, 0.0, 0.0, 0.0, 0.0, 0.0, 0.0, 0.0, 0.0, 0.0, 0.0, 0.0, 0.0, 0.0, 0.0, 0.0, 0.0, 0.0, 0.0, 0.0, 0.0, 0.0, 0.0, 0.0, 0.0, 0.0, 0.0, 0.0, 0.0, 0.0, 0.0, 0.0, 0.0, 0.0, 0.0, 0.0, 0.0, 0.0, 0.0, 0.0, 0.0, 0.0, 0.0, 0.0, 0.0, 0.0, 0.0, 0.0, 0.0, 0.0, 0.0, 0.0, 0.0, 0.0, 0.0, 0.0, 0.0, 0.0, 0.0, 0.0, 0.0, 0.0, 0.0, 0.0, 0.0, 0.0, 0.0, 0.0, 0.0, 0.0, 0.0, 0.0, 0.0, 0.0, 0.0, 0.0, 0.0, 0.0, 0.0, 0.0, 0.0, 0.0, 0.0, 0.0, 0.0, 0.0, 0.0, 0.0, 0.0, 0.0, 0.0, 0.0, 0.0, 0.0, 0.0, 0.0, 0.0, 0.0, 0.0, 0.0, 0.0, 0.0, 0.0, 0.0, 0.0, 0.0, 0.0, 0.0, 0.0, 0.0, 0.0, 0.0, 0.0, 0.0, 0.0, 0.0, 0.0, 0.0, 0.0, 0.0, 0.0, 0.0, 0.0, 0.0, 0.0, 0.0, 0.0, 0.0, 0.0, 0.0, 0.0, 0.0, 0.0, 0.0, 0.0, 0.0, 0.0, 0.0, 0.0, 0.0, 0.0, 0.0, 0.0, 0.0, 0.0, 0.0, 0.0, 0.0, 0.0, 0.0, 0.0, 0.0, 0.0, 0.0, 0.0, 0.0, 0.0, 0.0, 0.0, 0.0, 0.0, 0.0, 0.0, 0.0, 0.0, 0.0, 0.0, 0.0, 0.0, 0.0, 0.0, 0.0, 0.0, 0.0, 0.0, 0.0, 0.0, 0.0, 0.0, 0.0, 0.0, 0.0, 0.0, 0.0, 0.0, 0.0, 0.0, 0.0, 0.0, 0.0, 0.0, 0.0, 0.0, 0.0, 0.0, 0.0, 0.0, 0.0, 0.0, 0.0, 0.0, 0.0, 0.0, 0.0, 0.0, 0.0, 0.0, 0.0, 0.0, 0.0, 0.0, 0.0, 0.0, 0.0, 0.0, 0.0, 0.0, 0.0, 0.0, 0.0, 0.0, 0.0, 0.0, 0.0, 0.0, 0.0, 0.0, 0.0, 0.0, 0.0, 0.0, 0.0, 0.0, 0.0, 0.0, 0.0, 0.0, 0.0, 0.0, 0.0, 0.0, 0.0, 0.0, 0.0, 0.0, 0.0, 0.0, 0.0, 0.0, 0.0, 0.0, 0.0, 0.0, 0.0, 0.0, 0.0, 0.0, 0.0, 0.0, 0.0, 0.0, 0.0, 0.0, 0.0, 0.0, 0.0, 0.0, 0.0, 0.0, 0.0, 0.0, 0.0, 0.0, 0.0, 0.0, 0.0, 0.0, 0.0, 0.0, 0.0, 0.0, 0.0, 0.0, 0.0, 0.0, 0.0, 0.0, 0.0, 0.0, 0.0, 0.0, 0.0, 0.0, 0.0, 0.0, 0.0, 0.0, 0.0, 0.0, 0.0, 0.0, 0.0, 0.0, 0.0, 0.0, 0.0, 0.0, 0.0, 0.0, 0.0, 0.0, 0.0, 0.0, 0.0, 0.0, 0.0, 0.0, 0.0, 0.0, 0.0, 0.0, 0.0, 0.0, 0.0, 0.0, 0.0, 0.0, 0.0, 0.0, 0.0, 0.0, 0.0, 0.0, 0.0, 0.0, 0.0, 0.0, 0.0, 0.0, 0.0, 0.0, 0.0, 0.0, 0.0, 0.0, 0.0, 0.0, 0.0, 0.0, 0.0, 0.0, 0.0, 0.0, 0.0, 0.0, 0.0, 0.0, 0.0, 0.0, 0.0, 0.0, 0.0, 0.0, 0.0, 0.0, 0.0, 0.0, 0.0, 0.0, 0.0, 0.0, 0.0, 0.0, 0.0, 0.0, 0.0, 0.0, 0.0, 0.0, 0.0, 0.0, 0.0, 0.0, 0.0, 0.0, 0.0, 0.0, 0.0, 0.0, 0.0, 0.0, 0.0, 0.0, 0.0, 0.0, 0.0, 0.0, 0.0, 0.0, 0.0, 0.0, 0.0, 0.0, 0.0, 0.0, 0.0, 0.0, 0.0, 0.0, 0.0, 0.0, 0.0, 0.0, 0.0, 0.0, 0.0, 0.0, 0.0, 0.0, 0.0, 0.0, 0.0, 0.0, 0.0, 0.0, 0.0, 0.0, 0.0, 0.0, 0.0, 0.0, 0.0, 0.0, 0.0, 0.0, 0.0, 0.0, 0.0, 0.0, 0.0, 0.0, 0.0, 0.0, 0.0, 0.0, 0.0, 0.0, 0.0, 0.0, 0.0, 0.0, 0.0, 0.0, 0.0, 0.0, 0.0, 0.0, 0.0, 0.0, 0.0, 0.0, 0.0, 0.0, 0.0, 0.0, 0.0, 0.0, 0.0, 0.0, 0.0, 0.0, 0.0, 0.0, 0.0, 0.0, 0.0, 0.0, 0.0, 0.0, 0.0, 0.0, 0.0, 0.0, 0.0, 0.0, 0.0, 0.0, 0.0, 0.0, 0.0, 0.0, 0.0, 0.0, 0.0, 0.0, 0.0, 0.0, 0.0, 0.0, 0.0, 0.0, 0.0, 0.0, 0.0, 0.0, 0.0, 0.0, 0.0, 0.0, 0.0, 0.0, 0.0, 0.0, 0.0, 0.0, 0.0, 0.0, 0.0, 0.0, 0.0, 0.0, 0.0, 0.0, 0.0, 0.0, 0.0, 0.0, 0.0, 0.0, 0.0, 0.0, 0.0, 0.0, 0.0, 0.0, 0.0, 0.0, 0.0, 0.0, 0.0, 0.0, 0.0, 0.0, 0.0, 0.0, 0.0, 0.0, 0.0, 0.0, 0.0, 0.0, 0.0, 0.0, 0.0, 0.0, 0.0, 0.0, 0.0, 0.0, 0.0, 0.0, 0.0, 0.0, 0.0, 0.0, 0.0, 0.0, 0.0, 0.0, 0.0, 0.0, 0.0, 0.0, 0.0, 0.0, 0.0, 0.0, 0.0, 0.0, 0.0, 0.0, 0.0, 0.0, 0.0, 0.0, 0.0, 0.0, 0.0, 0.0, 0.0, 0.0, 0.0, 0.0, 0.0, 0.0, 0.0, 0.0, 0.0, 0.0, 0.0, 0.0, 0.0, 0.0, 0.0, 0.0, 0.0, 0.0, 0.0, 0.0, 0.0, 0.0, 0.0, 0.0, 0.0, 0.0, 0.0, 0.0, 0.0, 0.0, 0.0, 0.0, 0.0, 0.0, 0.0, 0.0, 0.0, 0.0, 0.0, 0.0, 0.0, 0.0, 0.0, 0.0, 0.0, 0.0, 0.0, 0.0, 0.0, 0.0, 0.0, 0.0, 0.0, 0.0, 0.0, 0.0, 0.0, 0.0, 0.0, 0.0, 0.0, 0.0, 0.0, 0.0, 0.0, 0.0, 0.0, 0.0, 0.0, 0.0, 0.0, 0.0, 0.0, 0.0, 0.0, 0.0, 0.0, 0.0, 0.0, 0.0, 0.0, 0.0, 0.0, 0.0, 0.0, 0.0, 0.0, 0.0, 0.0, 0.0, 0.0, 0.0, 0.0, 0.0, 0.0, 0.0, 0.0, 0.0, 0.0, 0.0, 0.0, 0.0, 0.0, 0.0, 0.0, 0.0, 0.0, 0.0, 0.0, 0.0, 0.0, 0.0, 0.0, 0.0, 0.0, 0.0, 0.0, 0.0, 0.0, 0.0, 0.0, 0.0, 0.0, 0.0, 0.0, 0.0, 0.0, 0.0, 0.0, 0.0, 0.0, 0.0, 0.0, 0.0, 0.0, 0.0, 0.0, 0.0, 0.0, 0.0, 0.0, 0.0, 0.0, 0.0, 0.0, 0.0, 0.0, 0.0, 0.0, 0.0, 0.0, 0.0, 0.0, 0.0, 0.0, 0.0, 0.0, 0.0, 0.0, 0.0, 0.0, 0.0, 0.0, 0.0, 0.0, 0.0, 0.0, 0.0, 0.0, 0.0, 0.0, 0.0, 0.0, 0.0, 0.0, 0.0, 0.0, 0.0, 0.0, 0.0, 0.0, 0.0, 0.0, 0.0, 0.0, 0.0, 0.0, 0.0, 0.0, 0.0, 0.0, 0.0, 0.0, 0.0, 0.0, 0.0, 0.0, 0.0, 0.0, 0.0, 0.0, 0.0, 0.0, 0.0, 0.0, 0.0, 0.0, 0.0, 0.0, 0.0, 0.0, 0.0, 0.0, 0.0, 0.0, 0.0, 0.0, 0.0, 0.0, 0.0, 0.0, 0.0, 0.0, 0.0, 0.0, 0.0, 0.0, 0.0, 0.0, 0.0, 0.0, 0.0, 0.0, 0.0, 0.0, 0.0, 0.0, 0.0, 0.0, 0.0, 0.0, 0.0, 0.0, 0.0, 0.0, 0.0, 0.0, 0.0, 0.0, 0.0, 0.0, 0.0, 0.0, 0.0, 0.0, 0.0, 0.0, 0.0, 0.0, 0.0, 0.0, 0.0, 0.0, 0.0, 0.0, 0.0, 0.0, 0.0, 0.0, 0.0, 0.0, 0.0, 0.0, 0.0, 0.0, 0.0, 0.0, 0.0, 0.0, 0.0, 0.0, 0.0, 0.0, 0.0, 0.0, 0.0, 0.0, 0.0, 0.0, 0.0, 0.0, 0.0, 0.0, 0.0, 0.0, 0.0, 0.0, 0.0, 0.0, 0.0, 0.0, 0.0, 0.0, 0.0, 0.0, 0.0, 0.0, 0.0, 0.0, 0.0, 0.0, 0.0, 0.0, 0.0, 0.0, 0.0, 0.0, 0.0, 0.0, 0.0, 0.0, 0.0, 0.0, 0.0, 0.0, 0.0, 0.0, 0.0, 0.0, 0.0, 0.0, 0.0, 0.0, 0.0, 0.0, 0.0, 0.0, 0.0, 0.0, 0.0, 0.0, 0.0, 0.0, 0.0, 0.0, 0.0, 0.0, 0.0, 0.0, 0.0, 0.0, 0.0, 0.0, 0.0, 0.0, 0.0, 0.0, 0.0, 0.0, 0.0, 0.0, 0.0, 0.0, 0.0, 0.0, 0.0, 0.0, 0.0, 0.0, 0.0, 0.0, 0.0, 0.0, 0.0, 0.0, 0.0, 0.0, 0.0, 0.0, 0.0, 0.0, 0.0, 0.0, 0.0, 0.0, 0.0, 0.0, 0.0, 0.0, 0.0, 0.0, 0.0, 0.0, 0.0, 0.0, 0.0, 0.0, 0.0, 0.0, 0.0, 0.0, 0.0, 0.0, 0.0, 0.0, 0.0, 0.0, 0.0, 0.0, 0.0, 0.0, 0.0, 0.0, 0.0, 0.0, 0.0, 0.0, 0.0, 0.0, 0.0, 0.0, 0.0, 0.0, 0.0, 0.0, 0.0, 0.0, 0.0, 0.0, 0.0, 0.0, 0.0, 0.0, 0.0, 0.0, 0.0, 0.0, 0.0, 0.0, 0.0, 0.0, 0.0, 0.0, 0.0, 0.0, 0.0, 0.0, 0.0, 0.0, 0.0, 0.0, 0.0, 0.0, 0.0, 0.0, 0.0, 0.0, 0.0, 0.0, 0.0, 0.0, 0.0, 0.0, 0.0, 0.0, 0.0, 0.0, 0.0, 0.0, 0.0, 0.0, 0.0, 0.0, 0.0, 0.0, 0.0, 0.0, 0.0, 0.0, 0.0, 0.0, 0.0, 0.0, 0.0, 0.0, 0.0, 0.0, 0.0, 0.0, 0.0, 0.0, 0.0, 0.0, 0.0, 0.0, 0.0, 0.0, 0.0, 0.0, 0.0, 0.0, 0.0, 0.0, 0.0, 0.0, 0.0, 0.0, 0.0, 0.0, 0.0, 0.0, 0.0, 0.0, 0.0, 0.0, 0.0, 0.0])
me_airplane_004.materials.append(mat_main)
me_airplane_004.materials.append(mat_dark)
me_airplane_004.materials.append(mat_sec)
me_airplane_004.update()
me_airplane_004.normals_split_custom_set([tuple(v) for v in zip(*[iter([-0.006173, -0.003977, 1.0, -0.006173, -0.003977, 1.0, -0.006173, -0.003977, 1.0, -0.006173, -0.003977, 1.0, -0.001489, 0.00865, 1.0, -0.001489, 0.00865, 1.0, -0.001489, 0.00865, 1.0, -0.001489, 0.00865, 1.0, 0.01114, 0.003966, 0.9999, 0.01114, 0.003966, 0.9999, 0.01114, 0.003966, 0.9999, 0.01114, 0.003966, 0.9999, 0.006454, -0.00866, 0.9999, 0.006454, -0.00866, 0.9999, 0.006454, -0.00866, 0.9999, 0.006454, -0.00866, 0.9999, -0.9376, 0.3478, 0.002332, -0.9376, 0.3478, 0.002332, -0.9376, 0.3478, 0.002332, -0.9376, 0.3478, 0.002332, -0.002482, 5.063e-06, -1.0, -0.002482, 5.063e-06, -1.0, -0.002482, 5.063e-06, -1.0, -0.002482, 5.063e-06, -1.0, 0.3478, 0.9376, -0.0008579, 0.3478, 0.9376, -0.0008579, 0.3478, 0.9376, -0.0008579, 0.3478, 0.9376, -0.0008579, -0.002482, 5.256e-06, -1.0, -0.002482, 5.256e-06, -1.0, -0.002482, 5.256e-06, -1.0, -0.002482, 5.256e-06, -1.0, 0.9376, -0.3478, -0.002328, 0.9376, -0.3478, -0.002328, 0.9376, -0.3478, -0.002328, 0.9376, -0.3478, -0.002328, -0.3478, -0.9376, 0.0008578, -0.3478, -0.9376, 0.0008578, -0.3478, -0.9376, 0.0008578, -0.3478, -0.9376, 0.0008578, -0.002482, 5.152e-06, -1.0, -0.002482, 5.152e-06, -1.0, -0.002482, 5.152e-06, -1.0, -0.002482, 5.152e-06, -1.0, 0.6875, -0.2544, 0.6801, 0.6875, -0.2544, 0.6801, 0.6875, -0.2544, 0.6801, 0.6875, -0.2544, 0.6801, 0.417, -0.9089, -0.00104, 0.417, -0.9089, -0.00104, 0.417, -0.9089, -0.00104, 0.417, -0.9089, -0.00104, -0.2527, -0.6859, 0.6824, -0.2527, -0.6859, 0.6824, -0.2527, -0.6859, 0.6824, -0.2527, -0.6859, 0.6824, -0.9089, -0.417, 0.002255, -0.9089, -0.417, 0.002255, -0.9089, -0.417, 0.002255, -0.9089, -0.417, 0.002255, -0.6842, 0.2544, 0.6835, -0.6842, 0.2544, 0.6835, -0.6842, 0.2544, 0.6835, -0.6842, 0.2544, 0.6835, 0.3478, 0.9376, -0.0008583, 0.3478, 0.9376, -0.0008583, 0.3478, 0.9376, -0.0008583, 0.3478, 0.9376, -0.0008583, 0.687, -0.2555, -0.6803, 0.687, -0.2555, -0.6803, 0.687, -0.2555, -0.6803, 0.687, -0.2555, -0.6803, -0.2571, -0.6887, -0.678, -0.2571, -0.6887, -0.678, -0.2571, -0.6887, -0.678, -0.2571, -0.6887, -0.678, -0.308, 0.6676, -0.6778, -0.308, 0.6676, -0.6778, -0.308, 0.6676, -0.6778, -0.308, 0.6676, -0.6778, 0.005794, 0.008923, 0.9999, 0.005794, 0.008923, 0.9999, 0.005794, 0.008923, 0.9999, 0.005794, 0.008923, 0.9999, 0.01141, -0.003317, 0.9999, 0.01141, -0.003317, 0.9999, 0.01141, -0.003317, 0.9999, 0.01141, -0.003317, 0.9999, -0.9089, -0.417, 0.002253, -0.9089, -0.417, 0.002253, -0.9089, -0.417, 0.002253, -0.9089, -0.417, 0.002253, -0.002482, 5.123e-06, -1.0, -0.002482, 5.123e-06, -1.0, -0.002482, 5.123e-06, -1.0, -0.002482, 5.123e-06, -1.0, -0.417, 0.9089, 0.001042, -0.417, 0.9089, 0.001042, -0.417, 0.9089, 0.001042, -0.417, 0.9089, 0.001042, -0.002482, 5.103e-06, -1.0, -0.002482, 5.103e-06, -1.0, -0.002482, 5.103e-06, -1.0, -0.002482, 5.103e-06, -1.0, 0.9089, 0.417, -0.002253, 0.9089, 0.417, -0.002253, 0.9089, 0.417, -0.002253, 0.9089, 0.417, -0.002253, -0.002482, 5.095e-06, -1.0, -0.002482, 5.095e-06, -1.0, -0.002482, 5.095e-06, -1.0, -0.002482, 5.095e-06, -1.0, 0.417, -0.9089, -0.001041, 0.417, -0.9089, -0.001041, 0.417, -0.9089, -0.001041, 0.417, -0.9089, -0.001041, 0.9376, -0.3478, -0.00233, 0.9376, -0.3478, -0.00233, 0.9376, -0.3478, -0.00233, 0.9376, -0.3478, -0.00233, 0.3068, -0.6649, 0.6811, 0.3068, -0.6649, 0.6811, 0.3068, -0.6649, 0.6811, 0.3068, -0.6649, 0.6811, -0.3478, -0.9376, 0.0008584, -0.3478, -0.9376, 0.0008584, -0.3478, -0.9376, 0.0008584, -0.3478, -0.9376, 0.0008584, -0.6632, -0.3051, 0.6835, -0.6632, -0.3051, 0.6835, -0.6632, -0.3051, 0.6835, -0.6632, -0.3051, 0.6835, -0.9376, 0.3478, 0.00233, -0.9376, 0.3478, 0.00233, -0.9376, 0.3478, 0.00233, -0.9376, 0.3478, 0.00233, 0.2561, 0.6859, 0.6812, 0.2561, 0.6859, 0.6812, 0.2561, 0.6859, 0.6812, 0.2561, 0.6859, 0.6812, 0.3046, -0.6676, -0.6794, 0.3046, -0.6676, -0.6794, 0.3046, -0.6676, -0.6794, 0.3046, -0.6676, -0.6794, -0.6693, -0.3063, -0.6769, -0.6693, -0.3063, -0.6769, -0.6693, -0.3063, -0.6769, -0.6693, -0.3063, -0.6769, 0.2538, 0.6887, -0.6792, 0.2538, 0.6887, -0.6792, 0.2538, 0.6887, -0.6792, 0.2538, 0.6887, -0.6792, -0.006446, 0.003307, 1.0, -0.006446, 0.003307, 1.0, -0.006446, 0.003307, 1.0, -0.006446, 0.003307, 1.0, -0.0008299, -0.008933, 1.0, -0.0008299, -0.008933, 1.0, -0.0008299, -0.008933, 1.0, -0.0008299, -0.008933, 1.0, -0.002482, 5.205e-06, -1.0, -0.002482, 5.205e-06, -1.0, -0.002482, 5.205e-06, -1.0, -0.002482, 5.205e-06, -1.0, -0.002482, 5.123e-06, -1.0, -0.002482, 5.123e-06, -1.0, -0.002482, 5.123e-06, -1.0, -0.002482, 5.123e-06, -1.0, -0.002482, 5.123e-06, -1.0, -0.002482, 5.123e-06, -1.0, -0.002482, 5.123e-06, -1.0, -0.002482, 5.123e-06, -1.0, 0.6666, 0.3051, 0.6802, 0.6666, 0.3051, 0.6802, 0.6666, 0.3051, 0.6802, 0.6666, 0.3051, 0.6802, -0.417, 0.9089, 0.001041, -0.417, 0.9089, 0.001041, -0.417, 0.9089, 0.001041, -0.417, 0.9089, 0.001041, 0.6659, 0.3063, -0.6803, 0.6659, 0.3063, -0.6803, 0.6659, 0.3063, -0.6803, 0.6659, 0.3063, -0.6803, -0.6903, 0.2555, -0.6769, -0.6903, 0.2555, -0.6769, -0.6903, 0.2555, -0.6769, -0.6903, 0.2555, -0.6769, -0.002482, 5.194e-06, -1.0, -0.002482, 5.194e-06, -1.0, -0.002482, 5.194e-06, -1.0, -0.002482, 5.194e-06, -1.0, 0.9089, 0.417, -0.002255, 0.9089, 0.417, -0.002255, 0.9089, 0.417, -0.002255, 0.9089, 0.417, -0.002255, -0.3034, 0.6649, 0.6826, -0.3034, 0.6649, 0.6826, -0.3034, 0.6649, 0.6826, -0.3034, 0.6649, 0.6826, 0.001448, 1.0, 0.0, 0.001448, 1.0, 0.0, 0.001448, 1.0, 0.0, 0.001448, 1.0, 0.0, -3.964e-07, 1.85e-07, 1.0, -3.964e-07, 1.85e-07, 1.0, -3.964e-07, 1.85e-07, 1.0, -3.964e-07, 1.85e-07, 1.0, -3.964e-07, 1.85e-07, 1.0, -3.964e-07, 1.85e-07, 1.0, -3.964e-07, 1.85e-07, 1.0, -3.964e-07, 1.85e-07, 1.0, -3.964e-07, 1.85e-07, 1.0, -3.964e-07, 1.85e-07, 1.0, -3.964e-07, 1.85e-07, 1.0, -3.964e-07, 1.85e-07, 1.0, -3.964e-07, 1.85e-07, 1.0, -3.964e-07, 1.85e-07, 1.0, -3.964e-07, 1.85e-07, 1.0, -3.964e-07, 1.85e-07, 1.0, -3.964e-07, 1.85e-07, 1.0, -3.964e-07, 1.85e-07, 1.0, -3.964e-07, 1.85e-07, 1.0, -3.964e-07, 1.85e-07, 1.0, -3.964e-07, 1.85e-07, 1.0, -3.964e-07, 1.85e-07, 1.0, -3.964e-07, 1.85e-07, 1.0, -3.964e-07, 1.85e-07, 1.0, -3.964e-07, 1.85e-07, 1.0, -3.964e-07, 1.85e-07, 1.0, 1.0, 7.98e-09, 3.262e-07, 1.0, 7.98e-09, 3.262e-07, 1.0, 7.98e-09, 3.262e-07, 1.0, 7.98e-09, 3.262e-07, 3.536e-07, -1.204e-07, -1.0, 3.536e-07, -1.204e-07, -1.0, 3.536e-07, -1.204e-07, -1.0, 3.536e-07, -1.204e-07, -1.0, 3.536e-07, -1.204e-07, -1.0, 3.536e-07, -1.204e-07, -1.0, 3.536e-07, -1.204e-07, -1.0, 3.536e-07, -1.204e-07, -1.0, 3.536e-07, -1.204e-07, -1.0, 3.536e-07, -1.204e-07, -1.0, 3.536e-07, -1.204e-07, -1.0, 3.536e-07, -1.204e-07, -1.0, 3.536e-07, -1.204e-07, -1.0, 3.536e-07, -1.204e-07, -1.0, 3.536e-07, -1.204e-07, -1.0, 3.536e-07, -1.204e-07, -1.0, 3.536e-07, -1.204e-07, -1.0, 3.536e-07, -1.204e-07, -1.0, 3.536e-07, -1.204e-07, -1.0, 3.536e-07, -1.204e-07, -1.0, 3.536e-07, -1.204e-07, -1.0, 3.536e-07, -1.204e-07, -1.0, 3.536e-07, -1.204e-07, -1.0, 3.536e-07, -1.204e-07, -1.0, 3.536e-07, -1.204e-07, -1.0, 3.536e-07, -1.204e-07, -1.0, -0.5275, -0.8495, -0.007514, -0.5275, -0.8495, -0.007514, -0.5275, -0.8495, -0.007514, -0.5275, -0.8495, -0.007514, 6.324e-14, 1.0, -1.603e-07, 6.324e-14, 1.0, -1.603e-07, 6.324e-14, 1.0, -1.603e-07, 6.324e-14, 1.0, -1.603e-07, 6.191e-14, 1.0, -1.298e-07, 6.191e-14, 1.0, -1.298e-07, 6.191e-14, 1.0, -1.298e-07, 6.191e-14, 1.0, -1.298e-07, 4.127e-14, 1.0, -8.655e-08, 4.127e-14, 1.0, -8.655e-08, 4.127e-14, 1.0, -8.655e-08, 4.127e-14, 1.0, -8.655e-08, 1.238e-13, 1.0, -1.731e-07, 1.238e-13, 1.0, -1.731e-07, 1.238e-13, 1.0, -1.731e-07, 1.238e-13, 1.0, -1.731e-07, 4.127e-14, 1.0, -1.731e-07, 4.127e-14, 1.0, -1.731e-07, 4.127e-14, 1.0, -1.731e-07, 4.127e-14, 1.0, -1.731e-07, 1.238e-13, 1.0, -1.731e-07, 1.238e-13, 1.0, -1.731e-07, 1.238e-13, 1.0, -1.731e-07, 1.238e-13, 1.0, -1.731e-07, 2.064e-14, 1.0, -8.655e-08, 2.064e-14, 1.0, -8.655e-08, 2.064e-14, 1.0, -8.655e-08, 2.064e-14, 1.0, -8.655e-08, 0.009219, 1.0, -1.731e-07, 0.009219, 1.0, -1.731e-07, 0.009219, 1.0, -1.731e-07, 0.009219, 1.0, -1.731e-07, 1.238e-13, 1.0, -2.596e-07, 1.238e-13, 1.0, -2.596e-07, 1.238e-13, 1.0, -2.596e-07, 1.238e-13, 1.0, -2.596e-07, 4.127e-14, 1.0, -1.731e-07, 4.127e-14, 1.0, -1.731e-07, 4.127e-14, 1.0, -1.731e-07, 4.127e-14, 1.0, -1.731e-07, 1.0, 0.0, 2.839e-07, 1.0, 0.0, 2.839e-07, 1.0, 0.0, 2.839e-07, 1.0, 0.0, 2.839e-07, 1.0, 5.219e-07, 2.839e-07, 1.0, 5.219e-07, 2.839e-07, 1.0, 5.219e-07, 2.839e-07, 1.0, 5.219e-07, 2.839e-07, 1.0, 5.219e-07, 4.259e-07, 1.0, 5.219e-07, 4.259e-07, 1.0, 5.219e-07, 4.259e-07, 1.0, 5.219e-07, 4.259e-07, 1.0, 0.0, 4.259e-07, 1.0, 0.0, 4.259e-07, 1.0, 0.0, 4.259e-07, 1.0, 0.0, 4.259e-07, 1.0, 0.0, 4.259e-07, 1.0, 0.0, 4.259e-07, 1.0, 0.0, 4.259e-07, 1.0, 0.0, 4.259e-07, 1.0, 0.0, 4.259e-07, 1.0, 0.0, 4.259e-07, 1.0, 0.0, 4.259e-07, 1.0, 0.0, 4.259e-07, 1.0, 0.0, 2.839e-07, 1.0, 0.0, 2.839e-07, 1.0, 0.0, 2.839e-07, 1.0, 0.0, 2.839e-07, 1.0, 0.0, 5.678e-07, 1.0, 0.0, 5.678e-07, 1.0, 0.0, 5.678e-07, 1.0, 0.0, 5.678e-07, 1.0, 0.0, 5.678e-07, 1.0, 0.0, 5.678e-07, 1.0, 0.0, 5.678e-07, 1.0, 0.0, 5.678e-07, 1.0, 0.0, 2.839e-07, 1.0, 0.0, 2.839e-07, 1.0, 0.0, 2.839e-07, 1.0, 0.0, 2.839e-07, 1.0, 2.246e-07, 2.839e-07, 1.0, 2.246e-07, 2.839e-07, 1.0, 2.246e-07, 2.839e-07, 1.0, 2.246e-07, 2.839e-07, -1.0, 2.529e-08, -2.972e-07, -1.0, 2.529e-08, -2.972e-07, -1.0, 2.529e-08, -2.972e-07, -1.0, 2.529e-08, -2.972e-07, -1.0, 2.529e-08, -2.972e-07, -1.0, 2.529e-08, -2.972e-07, -2.731e-07, -2.058e-07, 1.0, -2.731e-07, -2.058e-07, 1.0, -2.731e-07, -2.058e-07, 1.0, -2.731e-07, -2.058e-07, 1.0, 3.366e-07, -2.367e-07, -1.0, 3.366e-07, -2.367e-07, -1.0, 3.366e-07, -2.367e-07, -1.0, 3.366e-07, -2.367e-07, -1.0, 0.0, 1.0, -1.311e-07, 0.0, 1.0, -1.311e-07, 0.0, 1.0, -1.311e-07, 0.0, 1.0, -1.311e-07, 0.01469, -0.9994, 0.0299, 0.01469, -0.9994, 0.0299, 0.01469, -0.9994, 0.0299, 0.01469, -0.9994, 0.0299, -3.029e-07, 1.653e-07, 1.0, -3.029e-07, 1.653e-07, 1.0, -3.029e-07, 1.653e-07, 1.0, -3.029e-07, 1.653e-07, 1.0, -0.5715, -0.8206, -2.159e-07, -0.5715, -0.8206, -2.159e-07, -0.5715, -0.8206, -2.159e-07, -0.5715, -0.8206, -2.159e-07, -0.5275, -0.8495, 0.007515, -0.5275, -0.8495, 0.007515, -0.5275, -0.8495, 0.007515, -0.5275, -0.8495, 0.007515, -0.5279, -0.8493, 0.0, -0.5279, -0.8493, 0.0, -0.5279, -0.8493, 0.0, -0.5279, -0.8493, 0.0, -1.0, 0.003139, -3.592e-07, -1.0, 0.003139, -3.592e-07, -1.0, 0.003139, -3.592e-07, -1.0, 0.003139, -3.592e-07, -9.254e-14, -1.0, 5.107e-07, -9.254e-14, -1.0, 5.107e-07, -9.254e-14, -1.0, 5.107e-07, -9.254e-14, -1.0, 5.107e-07, 9.023e-14, 1.0, -1.296e-07, 9.023e-14, 1.0, -1.296e-07, 9.023e-14, 1.0, -1.296e-07, 9.023e-14, 1.0, -1.296e-07, -3.439e-07, 1.645e-07, 1.0, -3.439e-07, 1.645e-07, 1.0, -3.439e-07, 1.645e-07, 1.0, -3.439e-07, 1.645e-07, 1.0, 0.0, 2.045e-07, 1.0, 0.0, 2.045e-07, 1.0, 0.0, 2.045e-07, 1.0, 0.0, 2.045e-07, 1.0, 4.585e-07, -1.469e-07, -1.0, 4.585e-07, -1.469e-07, -1.0, 4.585e-07, -1.469e-07, -1.0, 4.585e-07, -1.469e-07, -1.0, -1.0, 0.003139, -3.75e-07, -1.0, 0.003139, -3.75e-07, -1.0, 0.003139, -3.75e-07, -1.0, 0.003139, -3.75e-07, 3.296e-07, -1.833e-07, -1.0, 3.296e-07, -1.833e-07, -1.0, 3.296e-07, -1.833e-07, -1.0, 3.296e-07, -1.833e-07, -1.0, 1.0, 0.0, 3.262e-07, 1.0, 0.0, 3.262e-07, 1.0, 0.0, 3.262e-07, 1.0, 0.0, 3.262e-07, -3.591e-07, -1.693e-07, 1.0, -3.591e-07, -1.693e-07, 1.0, -3.591e-07, -1.693e-07, 1.0, -3.591e-07, -1.693e-07, 1.0, -0.003091, 1.0, -4.424e-05, -0.003091, 1.0, -4.424e-05, -0.003091, 1.0, -4.424e-05, -0.003091, 1.0, -4.424e-05, 3.106e-07, -3.842e-07, -1.0, 3.106e-07, -3.842e-07, -1.0, 3.106e-07, -3.842e-07, -1.0, 3.106e-07, -3.842e-07, -1.0, 3.13e-07, -1.282e-07, -1.0, 3.13e-07, -1.282e-07, -1.0, 3.13e-07, -1.282e-07, -1.0, 3.13e-07, -1.282e-07, -1.0, -0.003091, 1.0, 4.387e-05, -0.003091, 1.0, 4.387e-05, -0.003091, 1.0, 4.387e-05, -0.003091, 1.0, 4.387e-05, 0.01469, -0.9994, -0.0299, 0.01469, -0.9994, -0.0299, 0.01469, -0.9994, -0.0299, 0.01469, -0.9994, -0.0299, -2.553e-08, -1.0, 2.862e-07, -2.553e-08, -1.0, 2.862e-07, -2.553e-08, -1.0, 2.862e-07, -2.553e-08, -1.0, 2.862e-07, 1.231e-08, -1.0, 1.667e-07, 1.231e-08, -1.0, 1.667e-07, 1.231e-08, -1.0, 1.667e-07, 1.231e-08, -1.0, 1.667e-07, -3.925e-07, -9.273e-08, 1.0, -3.925e-07, -9.273e-08, 1.0, -3.925e-07, -9.273e-08, 1.0, -3.925e-07, -9.273e-08, 1.0, -1.0, -1.388e-08, -2.8e-07, -1.0, -1.388e-08, -2.8e-07, -1.0, -1.388e-08, -2.8e-07, -1.0, -1.388e-08, -2.8e-07, -1.0, -6.28e-08, -3.308e-07, -1.0, -6.28e-08, -3.308e-07, -1.0, -6.28e-08, -3.308e-07, -1.0, -6.28e-08, -3.308e-07, 3.323e-07, -5.878e-09, -1.0, 3.323e-07, -5.878e-09, -1.0, 3.323e-07, -5.878e-09, -1.0, 3.323e-07, -5.878e-09, -1.0, -1.0, 6.28e-08, -3.214e-07, -1.0, 6.28e-08, -3.214e-07, -1.0, 6.28e-08, -3.214e-07, -1.0, 6.28e-08, -3.214e-07, 0.9454, 0.326, 2.58e-07, 0.9454, 0.326, 2.58e-07, 0.9454, 0.326, 2.58e-07, 0.9454, 0.326, 2.58e-07, -4.235e-12, -1.0, 1.556e-07, -4.235e-12, -1.0, 1.556e-07, -4.235e-12, -1.0, 1.556e-07, -4.235e-12, -1.0, 1.556e-07, 3.295e-07, -1.689e-07, -1.0, 3.295e-07, -1.689e-07, -1.0, 3.295e-07, -1.689e-07, -1.0, 3.295e-07, -1.689e-07, -1.0, 4.851e-07, -1.605e-07, -1.0, 4.851e-07, -1.605e-07, -1.0, 4.851e-07, -1.605e-07, -1.0, 4.851e-07, -1.605e-07, -1.0, -2.828e-07, 1.251e-07, 1.0, -2.828e-07, 1.251e-07, 1.0, -2.828e-07, 1.251e-07, 1.0, -2.828e-07, 1.251e-07, 1.0, -1.0, -3.292e-09, -1.052e-06, -1.0, -3.292e-09, -1.052e-06, -1.0, -3.292e-09, -1.052e-06, -1.0, -3.292e-09, -1.052e-06, -1.241e-06, 1.589e-07, 1.0, -1.241e-06, 1.589e-07, 1.0, -1.241e-06, 1.589e-07, 1.0, -1.241e-06, 1.589e-07, 1.0, -3.869e-07, 1.68e-07, 1.0, -3.869e-07, 1.68e-07, 1.0, -3.869e-07, 1.68e-07, 1.0, -3.869e-07, 1.68e-07, 1.0, 0.0, 1.0, 1.368e-07, 0.0, 1.0, 1.368e-07, 0.0, 1.0, 1.368e-07, 0.0, 1.0, 1.368e-07, 0.5712, 0.8201, 0.03513, 0.5712, 0.8201, 0.03513, 0.5712, 0.8201, 0.03513, 0.5712, 0.8201, 0.03513, 0.0, 1.0, 5.92e-06, 0.0, 1.0, 5.92e-06, 0.0, 1.0, 5.92e-06, 0.0, 1.0, 5.92e-06, 0.5182, 0.8547, 0.03186, 0.5182, 0.8547, 0.03186, 0.5182, 0.8547, 0.03186, 0.5182, 0.8547, 0.03186, 0.5181, 0.8546, -0.03378, 0.5181, 0.8546, -0.03378, 0.5181, 0.8546, -0.03378, 0.5181, 0.8546, -0.03378, 0.5711, 0.82, -0.03724, 0.5711, 0.82, -0.03724, 0.5711, 0.82, -0.03724, 0.5711, 0.82, -0.03724, 0.0, 1.0, -4.994e-06, 0.0, 1.0, -4.994e-06, 0.0, 1.0, -4.994e-06, 0.0, 1.0, -4.994e-06, 0.0, 1.0, 1.727e-07, 0.0, 1.0, 1.727e-07, 0.0, 1.0, 1.727e-07, 0.0, 1.0, 1.727e-07, 0.9979, 1.103e-07, -0.06507, 0.9979, 1.103e-07, -0.06507, 0.9979, 1.103e-07, -0.06507, 0.9979, 1.103e-07, -0.06507, -2.713e-07, 1.611e-07, 1.0, -2.713e-07, 1.611e-07, 1.0, -2.713e-07, 1.611e-07, 1.0, -2.713e-07, 1.611e-07, 1.0, 4.049e-07, -8.757e-08, -1.0, 4.049e-07, -8.757e-08, -1.0, 4.049e-07, -8.757e-08, -1.0, 4.049e-07, -8.757e-08, -1.0, -1.0, 3.437e-09, -1.082e-06, -1.0, 3.437e-09, -1.082e-06, -1.0, 3.437e-09, -1.082e-06, -1.0, 3.437e-09, -1.082e-06, 3.789e-07, -1.639e-07, -1.0, 3.789e-07, -1.639e-07, -1.0, 3.789e-07, -1.639e-07, -1.0, 3.789e-07, -1.639e-07, -1.0, -3.437e-07, 1.408e-07, 1.0, -3.437e-07, 1.408e-07, 1.0, -3.437e-07, 1.408e-07, 1.0, -3.437e-07, 1.408e-07, 1.0, -0.7499, 0.2901, -0.5946, -0.7499, 0.2901, -0.5946, -0.7499, 0.2901, -0.5946, -0.7499, 0.2901, -0.5946, -3.531e-07, 1.773e-07, 1.0, -3.531e-07, 1.773e-07, 1.0, -3.531e-07, 1.773e-07, 1.0, -3.531e-07, 1.773e-07, 1.0, 6.328e-07, -1.987e-07, -1.0, 6.328e-07, -1.987e-07, -1.0, 6.328e-07, -1.987e-07, -1.0, 6.328e-07, -1.987e-07, -1.0, 3.053e-07, -1.306e-07, -1.0, 3.053e-07, -1.306e-07, -1.0, 3.053e-07, -1.306e-07, -1.0, 3.053e-07, -1.306e-07, -1.0, 0.9981, -1.816e-07, 0.06138, 0.9981, -1.816e-07, 0.06138, 0.9981, -1.816e-07, 0.06138, 0.9981, -1.816e-07, 0.06138, -3.337e-07, 1.676e-07, 1.0, -3.337e-07, 1.676e-07, 1.0, -3.337e-07, 1.676e-07, 1.0, -3.337e-07, 1.676e-07, 1.0, -1.837e-07, 1.987e-07, 1.0, -1.837e-07, 1.987e-07, 1.0, -1.837e-07, 1.987e-07, 1.0, -1.837e-07, 1.987e-07, 1.0, 0.9981, 0.0, 0.06138, 0.9981, 0.0, 0.06138, 0.9981, 0.0, 0.06138, 0.9981, 0.0, 0.06138, 0.0, -1.01e-07, -1.0, 0.0, -1.01e-07, -1.0, 0.0, -1.01e-07, -1.0, 0.0, -1.01e-07, -1.0, 3.393e-07, -1.422e-07, -1.0, 3.393e-07, -1.422e-07, -1.0, 3.393e-07, -1.422e-07, -1.0, 3.393e-07, -1.422e-07, -1.0, 0.006173, -0.003977, -1.0, 0.006173, -0.003977, -1.0, 0.006173, -0.003977, -1.0, 0.006173, -0.003977, -1.0, 0.00149, 0.00865, -1.0, 0.00149, 0.00865, -1.0, 0.00149, 0.00865, -1.0, 0.00149, 0.00865, -1.0, -0.01114, 0.003966, -0.9999, -0.01114, 0.003966, -0.9999, -0.01114, 0.003966, -0.9999, -0.01114, 0.003966, -0.9999, -0.006451, -0.008661, -0.9999, -0.006451, -0.008661, -0.9999, -0.006451, -0.008661, -0.9999, -0.006451, -0.008661, -0.9999, 0.9376, 0.3478, -0.002332, 0.9376, 0.3478, -0.002332, 0.9376, 0.3478, -0.002332, 0.9376, 0.3478, -0.002332, 0.002481, 5.146e-06, 1.0, 0.002481, 5.146e-06, 1.0, 0.002481, 5.146e-06, 1.0, 0.002481, 5.146e-06, 1.0, -0.3478, 0.9376, 0.0008579, -0.3478, 0.9376, 0.0008579, -0.3478, 0.9376, 0.0008579, -0.3478, 0.9376, 0.0008579, 0.002482, 5.155e-06, 1.0, 0.002482, 5.155e-06, 1.0, 0.002482, 5.155e-06, 1.0, 0.002482, 5.155e-06, 1.0, -0.9376, -0.3478, 0.002328, -0.9376, -0.3478, 0.002328, -0.9376, -0.3478, 0.002328, -0.9376, -0.3478, 0.002328, 0.3478, -0.9376, -0.0008575, 0.3478, -0.9376, -0.0008575, 0.3478, -0.9376, -0.0008575, 0.3478, -0.9376, -0.0008575, 0.002481, 5.021e-06, 1.0, 0.002481, 5.021e-06, 1.0, 0.002481, 5.021e-06, 1.0, 0.002481, 5.021e-06, 1.0, -0.6875, -0.2544, -0.6801, -0.6875, -0.2544, -0.6801, -0.6875, -0.2544, -0.6801, -0.6875, -0.2544, -0.6801, -0.417, -0.9089, 0.00104, -0.417, -0.9089, 0.00104, -0.417, -0.9089, 0.00104, -0.417, -0.9089, 0.00104, 0.2527, -0.6859, -0.6824, 0.2527, -0.6859, -0.6824, 0.2527, -0.6859, -0.6824, 0.2527, -0.6859, -0.6824, 0.9089, -0.417, -0.002255, 0.9089, -0.417, -0.002255, 0.9089, -0.417, -0.002255, 0.9089, -0.417, -0.002255, 0.6842, 0.2544, -0.6835, 0.6842, 0.2544, -0.6835, 0.6842, 0.2544, -0.6835, 0.6842, 0.2544, -0.6835, -0.3478, 0.9376, 0.0008585, -0.3478, 0.9376, 0.0008585, -0.3478, 0.9376, 0.0008585, -0.3478, 0.9376, 0.0008585, -0.687, -0.2555, 0.6803, -0.687, -0.2555, 0.6803, -0.687, -0.2555, 0.6803, -0.687, -0.2555, 0.6803, 0.2571, -0.6887, 0.678, 0.2571, -0.6887, 0.678, 0.2571, -0.6887, 0.678, 0.2571, -0.6887, 0.678, 0.308, 0.6676, 0.6778, 0.308, 0.6676, 0.6778, 0.308, 0.6676, 0.6778, 0.308, 0.6676, 0.6778, -0.005796, 0.008923, -0.9999, -0.005796, 0.008923, -0.9999, -0.005796, 0.008923, -0.9999, -0.005796, 0.008923, -0.9999, -0.01141, -0.003316, -0.9999, -0.01141, -0.003316, -0.9999, -0.01141, -0.003316, -0.9999, -0.01141, -0.003316, -0.9999, 0.9089, -0.417, -0.002253, 0.9089, -0.417, -0.002253, 0.9089, -0.417, -0.002253, 0.9089, -0.417, -0.002253, 0.002482, 5.068e-06, 1.0, 0.002482, 5.068e-06, 1.0, 0.002482, 5.068e-06, 1.0, 0.002482, 5.068e-06, 1.0, 0.417, 0.9089, -0.001042, 0.417, 0.9089, -0.001042, 0.417, 0.9089, -0.001042, 0.417, 0.9089, -0.001042, 0.002482, 4.689e-06, 1.0, 0.002482, 4.689e-06, 1.0, 0.002482, 4.689e-06, 1.0, 0.002482, 4.689e-06, 1.0, -0.9089, 0.417, 0.002253, -0.9089, 0.417, 0.002253, -0.9089, 0.417, 0.002253, -0.9089, 0.417, 0.002253, 0.002483, 6.509e-06, 1.0, 0.002483, 6.509e-06, 1.0, 0.002483, 6.509e-06, 1.0, 0.002483, 6.509e-06, 1.0, -0.417, -0.9089, 0.001041, -0.417, -0.9089, 0.001041, -0.417, -0.9089, 0.001041, -0.417, -0.9089, 0.001041, -0.9376, -0.3478, 0.00233, -0.9376, -0.3478, 0.00233, -0.9376, -0.3478, 0.00233, -0.9376, -0.3478, 0.00233, -0.3068, -0.6649, -0.6811, -0.3068, -0.6649, -0.6811, -0.3068, -0.6649, -0.6811, -0.3068, -0.6649, -0.6811, 0.3478, -0.9376, -0.0008579, 0.3478, -0.9376, -0.0008579, 0.3478, -0.9376, -0.0008579, 0.3478, -0.9376, -0.0008579, 0.6632, -0.3051, -0.6835, 0.6632, -0.3051, -0.6835, 0.6632, -0.3051, -0.6835, 0.6632, -0.3051, -0.6835, 0.9376, 0.3478, -0.00233, 0.9376, 0.3478, -0.00233, 0.9376, 0.3478, -0.00233, 0.9376, 0.3478, -0.00233, -0.2561, 0.6859, -0.6812, -0.2561, 0.6859, -0.6812, -0.2561, 0.6859, -0.6812, -0.2561, 0.6859, -0.6812, -0.3046, -0.6676, 0.6794, -0.3046, -0.6676, 0.6794, -0.3046, -0.6676, 0.6794, -0.3046, -0.6676, 0.6794, 0.6693, -0.3063, 0.6769, 0.6693, -0.3063, 0.6769, 0.6693, -0.3063, 0.6769, 0.6693, -0.3063, 0.6769, -0.2538, 0.6887, 0.6792, -0.2538, 0.6887, 0.6792, -0.2538, 0.6887, 0.6792, -0.2538, 0.6887, 0.6792, 0.006445, 0.003306, -1.0, 0.006445, 0.003306, -1.0, 0.006445, 0.003306, -1.0, 0.006445, 0.003306, -1.0, 0.0008296, -0.008934, -1.0, 0.0008296, -0.008934, -1.0, 0.0008296, -0.008934, -1.0, 0.0008296, -0.008934, -1.0, 0.002481, 4.78e-06, 1.0, 0.002481, 4.78e-06, 1.0, 0.002481, 4.78e-06, 1.0, 0.002481, 4.78e-06, 1.0, 0.002482, 5.808e-06, 1.0, 0.002482, 5.808e-06, 1.0, 0.002482, 5.808e-06, 1.0, 0.002482, 5.808e-06, 1.0, 0.002482, 5.808e-06, 1.0, 0.002482, 5.808e-06, 1.0, 0.002482, 5.808e-06, 1.0, 0.002482, 5.808e-06, 1.0, -0.6666, 0.3051, -0.6802, -0.6666, 0.3051, -0.6802, -0.6666, 0.3051, -0.6802, -0.6666, 0.3051, -0.6802, 0.417, 0.9089, -0.001041, 0.417, 0.9089, -0.001041, 0.417, 0.9089, -0.001041, 0.417, 0.9089, -0.001041, -0.6659, 0.3063, 0.6803, -0.6659, 0.3063, 0.6803, -0.6659, 0.3063, 0.6803, -0.6659, 0.3063, 0.6803, 0.6903, 0.2555, 0.6769, 0.6903, 0.2555, 0.6769, 0.6903, 0.2555, 0.6769, 0.6903, 0.2555, 0.6769, 0.002483, 4.989e-06, 1.0, 0.002483, 4.989e-06, 1.0, 0.002483, 4.989e-06, 1.0, 0.002483, 4.989e-06, 1.0, -0.9089, 0.417, 0.002255, -0.9089, 0.417, 0.002255, -0.9089, 0.417, 0.002255, -0.9089, 0.417, 0.002255, 0.3034, 0.6649, -0.6826, 0.3034, 0.6649, -0.6826, 0.3034, 0.6649, -0.6826, 0.3034, 0.6649, -0.6826, 0.006173, -0.003976, -1.0, 0.006173, -0.003976, -1.0, 0.006173, -0.003976, -1.0, 0.006173, -0.003976, -1.0, 0.00149, 0.00865, -1.0, 0.00149, 0.00865, -1.0, 0.00149, 0.00865, -1.0, 0.00149, 0.00865, -1.0, -0.01114, 0.003965, -0.9999, -0.01114, 0.003965, -0.9999, -0.01114, 0.003965, -0.9999, -0.01114, 0.003965, -0.9999, -0.006453, -0.008661, -0.9999, -0.006453, -0.008661, -0.9999, -0.006453, -0.008661, -0.9999, -0.006453, -0.008661, -0.9999, 0.9376, 0.3478, -0.002334, 0.9376, 0.3478, -0.002334, 0.9376, 0.3478, -0.002334, 0.9376, 0.3478, -0.002334, 0.002481, 5.902e-06, 1.0, 0.002481, 5.902e-06, 1.0, 0.002481, 5.902e-06, 1.0, 0.002481, 5.902e-06, 1.0, -0.3478, 0.9376, 0.0008576, -0.3478, 0.9376, 0.0008576, -0.3478, 0.9376, 0.0008576, -0.3478, 0.9376, 0.0008576, 0.002479, 5.025e-06, 1.0, 0.002479, 5.025e-06, 1.0, 0.002479, 5.025e-06, 1.0, 0.002479, 5.025e-06, 1.0, -0.9376, -0.3478, 0.002328, -0.9376, -0.3478, 0.002328, -0.9376, -0.3478, 0.002328, -0.9376, -0.3478, 0.002328, 0.3478, -0.9376, -0.0008566, 0.3478, -0.9376, -0.0008566, 0.3478, -0.9376, -0.0008566, 0.3478, -0.9376, -0.0008566, 0.002483, 5.148e-06, 1.0, 0.002483, 5.148e-06, 1.0, 0.002483, 5.148e-06, 1.0, 0.002483, 5.148e-06, 1.0, -0.6875, -0.2544, -0.6801, -0.6875, -0.2544, -0.6801, -0.6875, -0.2544, -0.6801, -0.6875, -0.2544, -0.6801, -0.417, -0.9089, 0.00104, -0.417, -0.9089, 0.00104, -0.417, -0.9089, 0.00104, -0.417, -0.9089, 0.00104, 0.2527, -0.6859, -0.6824, 0.2527, -0.6859, -0.6824, 0.2527, -0.6859, -0.6824, 0.2527, -0.6859, -0.6824, 0.9089, -0.417, -0.002254, 0.9089, -0.417, -0.002254, 0.9089, -0.417, -0.002254, 0.9089, -0.417, -0.002254, 0.6842, 0.2544, -0.6835, 0.6842, 0.2544, -0.6835, 0.6842, 0.2544, -0.6835, 0.6842, 0.2544, -0.6835, -0.3478, 0.9376, 0.0008584, -0.3478, 0.9376, 0.0008584, -0.3478, 0.9376, 0.0008584, -0.3478, 0.9376, 0.0008584, -0.687, -0.2555, 0.6803, -0.687, -0.2555, 0.6803, -0.687, -0.2555, 0.6803, -0.687, -0.2555, 0.6803, 0.2571, -0.6887, 0.678, 0.2571, -0.6887, 0.678, 0.2571, -0.6887, 0.678, 0.2571, -0.6887, 0.678, 0.308, 0.6676, 0.6778, 0.308, 0.6676, 0.6778, 0.308, 0.6676, 0.6778, 0.308, 0.6676, 0.6778, -0.005794, 0.008923, -0.9999, -0.005794, 0.008923, -0.9999, -0.005794, 0.008923, -0.9999, -0.005794, 0.008923, -0.9999, -0.01141, -0.003316, -0.9999, -0.01141, -0.003316, -0.9999, -0.01141, -0.003316, -0.9999, -0.01141, -0.003316, -0.9999, 0.9089, -0.417, -0.002252, 0.9089, -0.417, -0.002252, 0.9089, -0.417, -0.002252, 0.9089, -0.417, -0.002252, 0.002485, 4.889e-06, 1.0, 0.002485, 4.889e-06, 1.0, 0.002485, 4.889e-06, 1.0, 0.002485, 4.889e-06, 1.0, 0.417, 0.9089, -0.001042, 0.417, 0.9089, -0.001042, 0.417, 0.9089, -0.001042, 0.417, 0.9089, -0.001042, 0.002481, 4.994e-06, 1.0, 0.002481, 4.994e-06, 1.0, 0.002481, 4.994e-06, 1.0, 0.002481, 4.994e-06, 1.0, -0.9089, 0.417, 0.002253, -0.9089, 0.417, 0.002253, -0.9089, 0.417, 0.002253, -0.9089, 0.417, 0.002253, 0.002481, 5.875e-06, 1.0, 0.002481, 5.875e-06, 1.0, 0.002481, 5.875e-06, 1.0, 0.002481, 5.875e-06, 1.0, -0.417, -0.9089, 0.001041, -0.417, -0.9089, 0.001041, -0.417, -0.9089, 0.001041, -0.417, -0.9089, 0.001041, -0.9376, -0.3478, 0.002331, -0.9376, -0.3478, 0.002331, -0.9376, -0.3478, 0.002331, -0.9376, -0.3478, 0.002331, -0.3068, -0.6649, -0.6811, -0.3068, -0.6649, -0.6811, -0.3068, -0.6649, -0.6811, -0.3068, -0.6649, -0.6811, 0.3478, -0.9376, -0.0008579, 0.3478, -0.9376, -0.0008579, 0.3478, -0.9376, -0.0008579, 0.3478, -0.9376, -0.0008579, 0.6632, -0.3051, -0.6835, 0.6632, -0.3051, -0.6835, 0.6632, -0.3051, -0.6835, 0.6632, -0.3051, -0.6835, 0.9376, 0.3478, -0.00233, 0.9376, 0.3478, -0.00233, 0.9376, 0.3478, -0.00233, 0.9376, 0.3478, -0.00233, -0.2561, 0.6859, -0.6812, -0.2561, 0.6859, -0.6812, -0.2561, 0.6859, -0.6812, -0.2561, 0.6859, -0.6812, -0.3046, -0.6676, 0.6794, -0.3046, -0.6676, 0.6794, -0.3046, -0.6676, 0.6794, -0.3046, -0.6676, 0.6794, 0.6693, -0.3063, 0.6769, 0.6693, -0.3063, 0.6769, 0.6693, -0.3063, 0.6769, 0.6693, -0.3063, 0.6769, -0.2538, 0.6887, 0.6792, -0.2538, 0.6887, 0.6792, -0.2538, 0.6887, 0.6792, -0.2538, 0.6887, 0.6792, 0.006447, 0.003306, -1.0, 0.006447, 0.003306, -1.0, 0.006447, 0.003306, -1.0, 0.006447, 0.003306, -1.0, 0.0008296, -0.008934, -1.0, 0.0008296, -0.008934, -1.0, 0.0008296, -0.008934, -1.0, 0.0008296, -0.008934, -1.0, 0.002483, 4.773e-06, 1.0, 0.002483, 4.773e-06, 1.0, 0.002483, 4.773e-06, 1.0, 0.002483, 4.773e-06, 1.0, 0.002482, 5.735e-06, 1.0, 0.002482, 5.735e-06, 1.0, 0.002482, 5.735e-06, 1.0, 0.002482, 5.735e-06, 1.0, 0.002482, 5.735e-06, 1.0, 0.002482, 5.735e-06, 1.0, 0.002482, 5.735e-06, 1.0, 0.002482, 5.735e-06, 1.0, -0.6666, 0.3051, -0.6802, -0.6666, 0.3051, -0.6802, -0.6666, 0.3051, -0.6802, -0.6666, 0.3051, -0.6802, 0.417, 0.9089, -0.00104, 0.417, 0.9089, -0.00104, 0.417, 0.9089, -0.00104, 0.417, 0.9089, -0.00104, -0.6659, 0.3063, 0.6803, -0.6659, 0.3063, 0.6803, -0.6659, 0.3063, 0.6803, -0.6659, 0.3063, 0.6803, 0.6903, 0.2555, 0.6769, 0.6903, 0.2555, 0.6769, 0.6903, 0.2555, 0.6769, 0.6903, 0.2555, 0.6769, 0.002481, 4.235e-06, 1.0, 0.002481, 4.235e-06, 1.0, 0.002481, 4.235e-06, 1.0, 0.002481, 4.235e-06, 1.0, -0.9089, 0.417, 0.002254, -0.9089, 0.417, 0.002254, -0.9089, 0.417, 0.002254, -0.9089, 0.417, 0.002254, 0.3034, 0.6649, -0.6826, 0.3034, 0.6649, -0.6826, 0.3034, 0.6649, -0.6826, 0.3034, 0.6649, -0.6826, -0.006173, -0.003976, 1.0, -0.006173, -0.003976, 1.0, -0.006173, -0.003976, 1.0, -0.006173, -0.003976, 1.0, -0.001489, 0.00865, 1.0, -0.001489, 0.00865, 1.0, -0.001489, 0.00865, 1.0, -0.001489, 0.00865, 1.0, 0.01114, 0.003966, 0.9999, 0.01114, 0.003966, 0.9999, 0.01114, 0.003966, 0.9999, 0.01114, 0.003966, 0.9999, 0.006454, -0.00866, 0.9999, 0.006454, -0.00866, 0.9999, 0.006454, -0.00866, 0.9999, 0.006454, -0.00866, 0.9999, -0.9376, 0.3478, 0.002331, -0.9376, 0.3478, 0.002331, -0.9376, 0.3478, 0.002331, -0.9376, 0.3478, 0.002331, -0.002482, 5.11e-06, -1.0, -0.002482, 5.11e-06, -1.0, -0.002482, 5.11e-06, -1.0, -0.002482, 5.11e-06, -1.0, 0.3478, 0.9376, -0.0008584, 0.3478, 0.9376, -0.0008584, 0.3478, 0.9376, -0.0008584, 0.3478, 0.9376, -0.0008584, -0.002482, 5.244e-06, -1.0, -0.002482, 5.244e-06, -1.0, -0.002482, 5.244e-06, -1.0, -0.002482, 5.244e-06, -1.0, 0.9376, -0.3478, -0.002328, 0.9376, -0.3478, -0.002328, 0.9376, -0.3478, -0.002328, 0.9376, -0.3478, -0.002328, -0.3478, -0.9376, 0.0008576, -0.3478, -0.9376, 0.0008576, -0.3478, -0.9376, 0.0008576, -0.3478, -0.9376, 0.0008576, -0.002482, 5.239e-06, -1.0, -0.002482, 5.239e-06, -1.0, -0.002482, 5.239e-06, -1.0, -0.002482, 5.239e-06, -1.0, 0.6875, -0.2544, 0.6801, 0.6875, -0.2544, 0.6801, 0.6875, -0.2544, 0.6801, 0.6875, -0.2544, 0.6801, 0.417, -0.9089, -0.00104, 0.417, -0.9089, -0.00104, 0.417, -0.9089, -0.00104, 0.417, -0.9089, -0.00104, -0.2527, -0.6859, 0.6824, -0.2527, -0.6859, 0.6824, -0.2527, -0.6859, 0.6824, -0.2527, -0.6859, 0.6824, -0.9089, -0.417, 0.002255, -0.9089, -0.417, 0.002255, -0.9089, -0.417, 0.002255, -0.9089, -0.417, 0.002255, -0.6842, 0.2544, 0.6835, -0.6842, 0.2544, 0.6835, -0.6842, 0.2544, 0.6835, -0.6842, 0.2544, 0.6835, 0.3478, 0.9376, -0.0008592, 0.3478, 0.9376, -0.0008592, 0.3478, 0.9376, -0.0008592, 0.3478, 0.9376, -0.0008592, 0.687, -0.2555, -0.6803, 0.687, -0.2555, -0.6803, 0.687, -0.2555, -0.6803, 0.687, -0.2555, -0.6803, -0.2571, -0.6887, -0.678, -0.2571, -0.6887, -0.678, -0.2571, -0.6887, -0.678, -0.2571, -0.6887, -0.678, -0.308, 0.6676, -0.6778, -0.308, 0.6676, -0.6778, -0.308, 0.6676, -0.6778, -0.308, 0.6676, -0.6778, 0.005794, 0.008923, 0.9999, 0.005794, 0.008923, 0.9999, 0.005794, 0.008923, 0.9999, 0.005794, 0.008923, 0.9999, 0.01141, -0.003317, 0.9999, 0.01141, -0.003317, 0.9999, 0.01141, -0.003317, 0.9999, 0.01141, -0.003317, 0.9999, -0.9089, -0.417, 0.002253, -0.9089, -0.417, 0.002253, -0.9089, -0.417, 0.002253, -0.9089, -0.417, 0.002253, -0.002482, 5.121e-06, -1.0, -0.002482, 5.121e-06, -1.0, -0.002482, 5.121e-06, -1.0, -0.002482, 5.121e-06, -1.0, -0.417, 0.9089, 0.001041, -0.417, 0.9089, 0.001041, -0.417, 0.9089, 0.001041, -0.417, 0.9089, 0.001041, -0.002482, 5.098e-06, -1.0, -0.002482, 5.098e-06, -1.0, -0.002482, 5.098e-06, -1.0, -0.002482, 5.098e-06, -1.0, 0.9089, 0.417, -0.002253, 0.9089, 0.417, -0.002253, 0.9089, 0.417, -0.002253, 0.9089, 0.417, -0.002253, -0.002482, 5.116e-06, -1.0, -0.002482, 5.116e-06, -1.0, -0.002482, 5.116e-06, -1.0, -0.002482, 5.116e-06, -1.0, 0.417, -0.9089, -0.00104, 0.417, -0.9089, -0.00104, 0.417, -0.9089, -0.00104, 0.417, -0.9089, -0.00104, 0.9376, -0.3478, -0.002331, 0.9376, -0.3478, -0.002331, 0.9376, -0.3478, -0.002331, 0.9376, -0.3478, -0.002331, 0.3068, -0.6649, 0.681, 0.3068, -0.6649, 0.681, 0.3068, -0.6649, 0.681, 0.3068, -0.6649, 0.681, -0.3478, -0.9376, 0.0008583, -0.3478, -0.9376, 0.0008583, -0.3478, -0.9376, 0.0008583, -0.3478, -0.9376, 0.0008583, -0.6632, -0.3051, 0.6835, -0.6632, -0.3051, 0.6835, -0.6632, -0.3051, 0.6835, -0.6632, -0.3051, 0.6835, -0.9376, 0.3478, 0.002331, -0.9376, 0.3478, 0.002331, -0.9376, 0.3478, 0.002331, -0.9376, 0.3478, 0.002331, 0.2561, 0.6859, 0.6812, 0.2561, 0.6859, 0.6812, 0.2561, 0.6859, 0.6812, 0.2561, 0.6859, 0.6812, 0.3046, -0.6676, -0.6794, 0.3046, -0.6676, -0.6794, 0.3046, -0.6676, -0.6794, 0.3046, -0.6676, -0.6794, -0.6693, -0.3063, -0.6769, -0.6693, -0.3063, -0.6769, -0.6693, -0.3063, -0.6769, -0.6693, -0.3063, -0.6769, 0.2538, 0.6887, -0.6792, 0.2538, 0.6887, -0.6792, 0.2538, 0.6887, -0.6792, 0.2538, 0.6887, -0.6792, -0.006446, 0.003307, 1.0, -0.006446, 0.003307, 1.0, -0.006446, 0.003307, 1.0, -0.006446, 0.003307, 1.0, -0.0008299, -0.008933, 1.0, -0.0008299, -0.008933, 1.0, -0.0008299, -0.008933, 1.0, -0.0008299, -0.008933, 1.0, -0.002482, 5.116e-06, -1.0, -0.002482, 5.116e-06, -1.0, -0.002482, 5.116e-06, -1.0, -0.002482, 5.116e-06, -1.0, -0.002482, 5.131e-06, -1.0, -0.002482, 5.131e-06, -1.0, -0.002482, 5.131e-06, -1.0, -0.002482, 5.131e-06, -1.0, -0.002482, 5.131e-06, -1.0, -0.002482, 5.131e-06, -1.0, -0.002482, 5.131e-06, -1.0, -0.002482, 5.131e-06, -1.0, 0.6666, 0.3051, 0.6802, 0.6666, 0.3051, 0.6802, 0.6666, 0.3051, 0.6802, 0.6666, 0.3051, 0.6802, -0.417, 0.9089, 0.001041, -0.417, 0.9089, 0.001041, -0.417, 0.9089, 0.001041, -0.417, 0.9089, 0.001041, 0.6659, 0.3063, -0.6803, 0.6659, 0.3063, -0.6803, 0.6659, 0.3063, -0.6803, 0.6659, 0.3063, -0.6803, -0.6903, 0.2555, -0.6769, -0.6903, 0.2555, -0.6769, -0.6903, 0.2555, -0.6769, -0.6903, 0.2555, -0.6769, -0.002482, 5.098e-06, -1.0, -0.002482, 5.098e-06, -1.0, -0.002482, 5.098e-06, -1.0, -0.002482, 5.098e-06, -1.0, 0.9089, 0.417, -0.002255, 0.9089, 0.417, -0.002255, 0.9089, 0.417, -0.002255, 0.9089, 0.417, -0.002255, -0.3034, 0.6649, 0.6826, -0.3034, 0.6649, 0.6826, -0.3034, 0.6649, 0.6826, -0.3034, 0.6649, 0.6826, -0.4792, -0.8409, -0.2514, -0.4792, -0.8409, -0.2514, -0.4792, -0.8409, -0.2514, -0.4792, -0.8409, -0.2514, -0.4792, -0.8409, -0.2514, -0.4792, -0.8409, -0.2514, -0.4773, -0.8377, 0.2656, -0.4773, -0.8377, 0.2656, -0.4773, -0.8377, 0.2656, -0.4773, -0.8377, 0.2656, -0.4773, -0.8377, 0.2656, -0.4773, -0.8377, 0.2656])] * 3)])

# ---- objects
ob_stairscart = bpy.data.objects.new('StairsCart', me_airplane_004)

# ---- transforms, parenting, visibility, modifiers, constraints
ob_stairscart.location = (0.0, 0.0, 0.0)
ob_stairscart.rotation_euler = (1.571, -0.0, 0.0)

# ---- collection membership
col_collection.objects.link(ob_stairscart)

# ---- scene / render settings (as saved in the file)
scene.frame_start = 1; scene.frame_end = 250; scene.frame_set(1)
scene.render.engine = 'BLENDER_EEVEE_NEXT'
scene.cycles.sampling_pattern = 'TABULATED_SOBOL'
scene.cycles.use_light_tree = False
scene.view_settings.view_transform = 'Filmic'
bpy.context.view_layer.update()

# ---- added for rendering (the .blend has no active camera and no usable light): camera, sun
cam_auto = bpy.data.cameras.new('AutoCamera')
cam_auto.lens = 50.0
cam_auto.sensor_width = 36.0
cam_auto.clip_end = 1000.0
ob_auto_camera = bpy.data.objects.new('AutoCamera', cam_auto)
scene.collection.objects.link(ob_auto_camera)
ob_auto_camera.location = (9.02205, -8.70136, 7.259)
ob_auto_camera.rotation_euler = (1.09748, -7.21219e-08, 0.694738)
scene.camera = ob_auto_camera
light_auto_sun = bpy.data.lights.new('AutoSun', 'SUN')
light_auto_sun.energy = 3.0
light_auto_sun.angle = 0.0523599
ob_auto_sun = bpy.data.objects.new('AutoSun', light_auto_sun)
scene.collection.objects.link(ob_auto_sun)
ob_auto_sun.rotation_euler = (0.872665, 0.174533, 0.523599)
bpy.context.view_layer.update()
